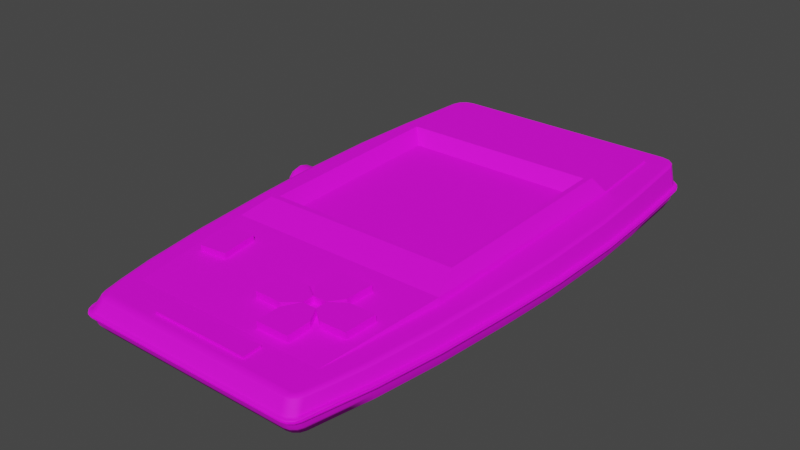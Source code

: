 # Source: armbattle.blend  (saved by Blender 2.93.20; exported with 4.5.12 LTS)
import bpy
from mathutils import Matrix  # noqa: F401  (used for matrix-valued properties, if any)

bpy.ops.wm.read_factory_settings(use_empty=True)
scene = bpy.context.scene
scene.name = 'Scene'

# ---- images (referenced by path relative to the original .blend; pixels are not part of the script)
import os
ASSET_DIR = os.environ.get("B2B_ASSET_DIR", "")  # directory of the original .blend (textures are referenced by path, not embedded)
HERE = os.path.dirname(os.path.abspath(__file__))  # packed textures are extracted next to this script under _unpacked/

def load_image(name, relpath, width, height, colorspace="sRGB"):
    """Load a texture the original file referenced (path relative to the .blend, or extracted next to this script)."""
    p = next((c for c in (os.path.join(HERE, relpath), os.path.join(ASSET_DIR, relpath)) if relpath and os.path.exists(c)), "")
    if p:
        img = bpy.data.images.load(p, check_existing=True)
        img.name = name
    else:  # same state as the original file: an image datablock whose file is absent (Cycles renders it pink)
        img = bpy.data.images.new(name, width, height)
        img.source = "FILE"
        img.filepath = "//" + (relpath or name)
    img.colorspace_settings.name = colorspace
    return img
img_s_l16000_jpg = load_image('s-l16000.jpg', 's-l16000.jpg', 1024, 1024, 'sRGB')

# ---- materials (node trees are filled in below, after node groups)
mat_armbattlemattel = bpy.data.materials.new('armbattlemattel')
mat_armbattlemattel.use_transparent_shadow = False
mat_armbattlemattel.roughness = 0.7333
mat_armbattlemattel.specular_intensity = 0.3137

# ---- node groups
ng_auto_smooth = bpy.data.node_groups.new('Auto Smooth', 'GeometryNodeTree')
_s = ng_auto_smooth.interface.new_socket(name='Geometry', in_out='OUTPUT', socket_type='NodeSocketGeometry')
_s = ng_auto_smooth.interface.new_socket(name='Geometry', in_out='INPUT', socket_type='NodeSocketGeometry')
_s = ng_auto_smooth.interface.new_socket(name='Angle', in_out='INPUT', socket_type='NodeSocketFloat')
_s.subtype = 'ANGLE'
_s.min_value = 0.0
_s.max_value = 3.142
ng_auto_smooth.is_modifier = True
_N = ng_auto_smooth.nodes; _L = ng_auto_smooth.links
n0 = _N.new('NodeGroupOutput'); n0.name = 'Group Output'; n0.location = (480, -100)
n1 = _N.new('NodeGroupInput'); n1.name = 'Group Input'; n1.location = (-420, -300)
n2 = _N.new('NodeGroupInput'); n2.name = 'Group Input.001'; n2.location = (-60, -100)
n3 = _N.new('GeometryNodeSetShadeSmooth'); n3.name = 'Set Shade Smooth'; n3.location = (120, -100)
n3.domain = 'EDGE'
n4 = _N.new('GeometryNodeSetShadeSmooth'); n4.name = 'Set Shade Smooth.001'; n4.location = (300, -100)
n5 = _N.new('GeometryNodeInputMeshEdgeAngle'); n5.name = 'Edge Angle'; n5.location = (-420, -220)
n6 = _N.new('GeometryNodeInputEdgeSmooth'); n6.name = 'Is Edge Smooth'; n6.location = (-60, -160)
n7 = _N.new('GeometryNodeInputShadeSmooth'); n7.name = 'Is Face Smooth'; n7.location = (-240, -340)
n8 = _N.new('FunctionNodeBooleanMath'); n8.name = 'Boolean Math'; n8.location = (-60, -220)
n9 = _N.new('FunctionNodeCompare'); n9.name = 'Compare'; n9.location = (-240, -180)
n9.operation = 'LESS_EQUAL'
_L.new(n5.outputs[0], n9.inputs[0])
_L.new(n4.outputs[0], n0.inputs[0])
_L.new(n1.outputs[1], n9.inputs[1])
_L.new(n9.outputs[0], n8.inputs[0])
_L.new(n7.outputs[0], n8.inputs[1])
_L.new(n2.outputs[0], n3.inputs[0])
_L.new(n6.outputs[0], n3.inputs[1])
_L.new(n3.outputs[0], n4.inputs[0])
_L.new(n8.outputs[0], n3.inputs[2])
n0.is_active_output = True

# ---- material node trees
mat_armbattlemattel.use_nodes = True; mat_armbattlemattel.node_tree.nodes.clear()
_N = mat_armbattlemattel.node_tree.nodes; _L = mat_armbattlemattel.node_tree.links
n0 = _N.new('ShaderNodeBsdfPrincipled'); n0.name = 'Principled BSDF'; n0.location = (10, 300)
n0.distribution = 'GGX'
n0.subsurface_method = 'BURLEY'
n0.inputs[2].default_value = 0.7333
n0.inputs[3].default_value = 1.45
n0.inputs[13].default_value = 0.3137
n0.inputs[27].default_value = (0.0, 0.0, 0.0, 1.0)
n0.inputs[28].default_value = 1.0
n1 = _N.new('ShaderNodeOutputMaterial'); n1.name = 'Material Output'; n1.location = (300, 300)
n2 = _N.new('ShaderNodeTexImage'); n2.name = 'Image Texture'; n2.location = (-300, 600)
n2.image = img_s_l16000_jpg
_L.new(n0.outputs[0], n1.inputs[0])
_L.new(n2.outputs[0], n0.inputs[0])
n1.is_active_output = True

# ---- world
world_world = bpy.data.worlds.new('World'); scene.world = world_world
world_world.use_nodes = True; world_world.node_tree.nodes.clear()
_N = world_world.node_tree.nodes; _L = world_world.node_tree.links
n0 = _N.new('ShaderNodeOutputWorld'); n0.name = 'World Output'; n0.location = (300, 300)
n1 = _N.new('ShaderNodeBackground'); n1.name = 'Background'; n1.location = (10, 300)
n1.inputs[0].default_value = (0.05088, 0.05088, 0.05088, 1.0)
_L.new(n1.outputs[0], n0.inputs[0])
n0.is_active_output = True
world_world.color = (0.05088, 0.05088, 0.05088)
world_world.use_sun_shadow = False
world_world.sun_shadow_jitter_overblur = 0.0

# ---- meshes
me_cube_003 = bpy.data.meshes.new('Cube.003')
me_cube_003.from_pydata([(-0.0415, 0.007321, 0.08632), (-0.03972, 0.01291, 0.08238), (-0.04583, 0.01228, -0.1029), (-0.04387, 0.01766, -0.09872), (0.0415, 0.007321, 0.08632), (0.03972, 0.01291, 0.08238), (0.04583, 0.01228, -0.1029), (0.04387, 0.01766, -0.09872), (-0.04687, 0.008688, 0.03504), (-0.04486, 0.01611, 0.03339), (0.04687, 0.008688, 0.03504), (0.04486, 0.01611, 0.03339), (-0.04582, 0.0168, -0.06586), (0.04787, 0.01139, -0.06862), (-0.04787, 0.01139, -0.06862), (0.04582, 0.0168, -0.06586), (0.0397, 0.02248, -0.05978), (0.03887, 0.0204, 0.01976), (-0.03887, 0.0204, 0.01976), (-0.0397, 0.02248, -0.05978), (0.04189, 0.02253, -0.06195), (0.04102, 0.02035, 0.02193), (-0.04102, 0.02035, 0.02193), (-0.04189, 0.02253, -0.06195), (0.0357, 0.01644, -0.05593), (0.03496, 0.01458, 0.01561), (-0.03496, 0.01458, 0.01561), (-0.0357, 0.01644, -0.05593), (-0.001618, 0.01228, -0.1029), (-0.001548, 0.01766, -0.09872), (-0.001465, 0.007321, 0.08632), (-0.001402, 0.01291, 0.08238), (-0.001583, 0.01611, 0.03339), (-0.001617, 0.0168, -0.06586), (-0.001448, 0.02035, 0.02193), (-0.001479, 0.02253, -0.06195), (-0.001372, 0.0204, 0.01976), (-0.001401, 0.02248, -0.05978), (-0.001234, 0.01458, 0.01561), (-0.00126, 0.01644, -0.05593), (0.01587, 0.01766, -0.09872), (0.01501, 0.007321, 0.08632), (0.01623, 0.01611, 0.03339), (0.01657, 0.0168, -0.06586), (0.01484, 0.02035, 0.02193), (0.01515, 0.02253, -0.06195), (0.01406, 0.0204, 0.01976), (0.01436, 0.02248, -0.05978), (0.01264, 0.01458, 0.01561), (0.01291, 0.01644, -0.05593), (0.01658, 0.01228, -0.1029), (0.01437, 0.01291, 0.08238), (0.03892, 0.01766, -0.09872), (0.03682, 0.007321, 0.08632), (0.0398, 0.01611, 0.03339), (0.04065, 0.0168, -0.06586), (0.03639, 0.02035, 0.02193), (0.03716, 0.02253, -0.06195), (0.03448, 0.0204, 0.01976), (0.03522, 0.02248, -0.05978), (0.03101, 0.01458, 0.01561), (0.03167, 0.01644, -0.05593), (0.04066, 0.01228, -0.1029), (0.03524, 0.01291, 0.08238), (0.02287, 0.01228, -0.1029), (0.01982, 0.01291, 0.08238), (0.02188, 0.01766, -0.09872), (0.0207, 0.007321, 0.08632), (0.02238, 0.01611, 0.03339), (0.02286, 0.0168, -0.06586), (0.02046, 0.02035, 0.02193), (0.0209, 0.02253, -0.06195), (0.01939, 0.0204, 0.01976), (0.0198, 0.02248, -0.05978), (0.01744, 0.01458, 0.01561), (0.01781, 0.01644, -0.05593), (-0.04579, 0.008413, 0.04533), (0.04383, 0.01547, 0.04322), (-0.04383, 0.01547, 0.04322), (0.04579, 0.008413, 0.04533), (-0.001547, 0.01547, 0.04322), (0.01173, 0.01547, 0.04322), (0.03888, 0.01547, 0.04322), (0.02609, 0.01547, 0.04322), (-0.04188, 0.007418, 0.08269), (0.04008, 0.01314, 0.07891), (-0.001415, 0.01314, 0.07891), (0.01073, 0.01314, 0.07891), (0.03556, 0.01314, 0.07891), (0.02386, 0.01314, 0.07891), (-0.04008, 0.01314, 0.07891), (0.04188, 0.007418, 0.08269), (-0.04171, 0.01415, 0.06337), (0.04358, 0.007851, 0.06642), (-0.04358, 0.007851, 0.06642), (0.04171, 0.01415, 0.06337), (-0.001457, 0.01389, 0.06744), (0.01509, 0.01415, 0.06337), (0.03663, 0.01389, 0.06744), (0.02081, 0.01415, 0.06337), (-0.04219, 0.01445, 0.05881), (0.04409, 0.007979, 0.06164), (-0.04409, 0.007979, 0.06164), (0.04219, 0.01445, 0.05881), (-0.001504, 0.01471, 0.05487), (0.01526, 0.01445, 0.05881), (0.0378, 0.01471, 0.05487), (0.02105, 0.01445, 0.05881), (0.0109, 0.01228, -0.1029), (0.009448, 0.01291, 0.08238), (0.01043, 0.01766, -0.09872), (0.009872, 0.007321, 0.08632), (0.01067, 0.01611, 0.03339), (0.0109, 0.0168, -0.06586), (0.009757, 0.02035, 0.02193), (0.009965, 0.02253, -0.06195), (0.009246, 0.0204, 0.01976), (0.009443, 0.02248, -0.05978), (0.008315, 0.01458, 0.01561), (0.008493, 0.01644, -0.05593), (0.00759, 0.01547, 0.04322), (0.006941, 0.01314, 0.07891), (0.009313, 0.01388, 0.06758), (0.009612, 0.01469, 0.05511), (0.0275, 0.01766, -0.09872), (0.02602, 0.007321, 0.08632), (0.02812, 0.01611, 0.03339), (0.02872, 0.0168, -0.06586), (0.02571, 0.02035, 0.02193), (0.02626, 0.02253, -0.06195), (0.02437, 0.0204, 0.01976), (0.02489, 0.02248, -0.05978), (0.02191, 0.01458, 0.01561), (0.02238, 0.01644, -0.05593), (0.02873, 0.01228, -0.1029), (0.0249, 0.01291, 0.08238), (0.03031, 0.01547, 0.04322), (0.02772, 0.01314, 0.07891), (0.02637, 0.01387, 0.06763), (0.02721, 0.0147, 0.05505), (-0.04267, 0.01475, 0.05431), (0.04458, 0.008104, 0.05694), (-0.04458, 0.008104, 0.05694), (0.04267, 0.01475, 0.05431), (-0.001516, 0.01493, 0.05151), (0.01167, 0.01478, 0.05386), (0.03811, 0.01493, 0.05151), (0.02493, 0.01477, 0.05388), (0.009328, 0.0148, 0.05344), (0.02765, 0.01481, 0.05339), (-0.04295, 0.00769, 0.07248), (0.04111, 0.01378, 0.06916), (-0.001441, 0.01361, 0.07171), (0.01103, 0.01375, 0.06957), (0.03623, 0.01361, 0.07171), (0.02417, 0.01375, 0.06955), (-0.04111, 0.01378, 0.06916), (0.04295, 0.00769, 0.07248), (0.008816, 0.01372, 0.06995), (0.02666, 0.01372, 0.07), (0.01173, 0.01824, 0.0434), (0.02609, 0.01824, 0.0434), (0.01103, 0.01651, 0.06975), (0.01073, 0.0159, 0.07909), (0.02417, 0.01651, 0.06973), (0.02386, 0.0159, 0.07909), (-0.001504, 0.01747, 0.05505), (-0.001457, 0.01665, 0.06762), (0.01526, 0.01722, 0.05899), (0.01509, 0.01692, 0.06355), (0.0378, 0.01747, 0.05505), (0.03663, 0.01665, 0.06762), (0.02105, 0.01722, 0.05899), (0.02081, 0.01692, 0.06355), (0.009313, 0.01664, 0.06776), (0.02637, 0.01664, 0.06782), (0.01167, 0.01754, 0.05404), (0.02493, 0.01754, 0.05406), (0.02721, 0.01746, 0.05523), (0.009612, 0.01746, 0.05529), (-0.04113, 0.01228, -0.1029), (-0.03564, 0.01291, 0.08238), (-0.03937, 0.01766, -0.09872), (-0.03724, 0.007321, 0.08632), (-0.04026, 0.01611, 0.03339), (-0.04112, 0.0168, -0.06586), (-0.03681, 0.02035, 0.02193), (-0.03759, 0.02253, -0.06195), (-0.03488, 0.0204, 0.01976), (-0.03562, 0.02248, -0.05978), (-0.03137, 0.01458, 0.01561), (-0.03204, 0.01644, -0.05593), (-0.03933, 0.01547, 0.04322), (-0.03597, 0.01314, 0.07891), (-0.03743, 0.01412, 0.06381), (-0.03786, 0.01448, 0.05839), (-0.03829, 0.01476, 0.05401), (-0.03689, 0.01376, 0.06943), (-0.02798, 0.01766, -0.09872), (-0.02647, 0.007321, 0.08632), (-0.02861, 0.01611, 0.03339), (-0.02922, 0.0168, -0.06586), (-0.02616, 0.02035, 0.02193), (-0.02672, 0.02253, -0.06195), (-0.02479, 0.0204, 0.01976), (-0.02532, 0.02248, -0.05978), (-0.0223, 0.01458, 0.01561), (-0.02277, 0.01644, -0.05593), (-0.02795, 0.01547, 0.04322), (-0.02557, 0.01314, 0.07891), (-0.0266, 0.01405, 0.0649), (-0.02692, 0.01455, 0.05733), (-0.02722, 0.01481, 0.05326), (-0.02621, 0.01371, 0.07011), (-0.02923, 0.01228, -0.1029), (-0.02533, 0.01291, 0.08238), (-0.03933, 0.01776, 0.04337), (-0.03829, 0.01705, 0.05416), (-0.03786, 0.01676, 0.05854), (-0.02795, 0.01776, 0.04337), (-0.02692, 0.01683, 0.05748), (-0.02722, 0.0171, 0.05341), (-0.05955, 0.00722, -0.04542), (-0.05935, 0.00722, -0.01298), (-0.05811, 0.00722, -0.07199), (-0.05862, 0.00722, 2.03e-05), (-0.05573, 0.01566, -0.04538), (-0.05553, 0.01495, -0.01302), (-0.05434, 0.01624, -0.07188), (-0.05491, 0.006669, 0.04548), (-0.05777, 0.006669, 0.01304), (-0.05121, 0.006669, 0.07203), (-0.05864, 0.006669, 2.03e-05), (-0.05316, 3.09e-09, 0.04406), (-0.05593, 1.6e-09, 0.01263), (-0.04958, 4.214e-09, 0.06977), (0.05955, 0.00722, -0.04542), (0.05935, 0.00722, -0.01298), (0.05811, 0.00722, -0.07199), (0.05738, 0.01508, -0.04542), (0.0572, 0.01438, -0.01298), (0.05598, 0.01567, -0.07198), (0.05491, 0.006669, 0.04548), (0.05777, 0.006669, 0.01304), (0.05121, 0.006669, 0.07203), (0.05316, 3.09e-09, 0.04406), (0.05593, 1.6e-09, 0.01263), (0.04958, 4.214e-09, 0.06977), (-0.05488, 0.00722, 0.04548), (-0.05774, 0.00722, 0.01304), (-0.05119, 0.00722, 0.07203), (-0.05124, 0.01367, 0.04532), (-0.05399, 0.01438, 0.01293), (-0.04771, 0.0131, 0.07178), (-0.05483, 0.01467, -6.171e-05), (-0.05958, 0.006669, -0.04542), (-0.05938, 0.006669, -0.01298), (-0.05814, 0.006669, -0.07199), (-0.05768, -5.261e-10, -0.044), (-0.05749, -8.383e-11, -0.01257), (-0.05629, -1.069e-09, -0.06973), (-0.05677, 2.096e-09, 2.216e-05), (0.05488, 0.00722, 0.04548), (0.05774, 0.00722, 0.01304), (0.05119, 0.00722, 0.07203), (0.05862, 0.00722, 2.03e-05), (0.05292, 0.0131, 0.04547), (0.05566, 0.01381, 0.01303), (0.04938, 0.01252, 0.07202), (0.0565, 0.01409, 1.899e-05), (0.05958, 0.006669, -0.04542), (0.05938, 0.006669, -0.01298), (0.05814, 0.006669, -0.07199), (0.05864, 0.006669, 2.03e-05), (0.05768, -5.261e-10, -0.044), (0.05749, -8.383e-11, -0.01257), (0.05629, -1.069e-09, -0.06973), (0.05677, 2.096e-09, 2.216e-05), (-0.05931, 0.00771, -0.04542), (-0.05911, 0.00771, -0.01298), (-0.05788, 0.00771, -0.07199), (-0.05838, 0.00771, 2.03e-05), (0.05931, 0.00771, -0.04542), (0.05911, 0.00771, -0.01298), (0.05788, 0.00771, -0.07199), (-0.05466, 0.00771, 0.04548), (-0.05751, 0.00771, 0.01304), (-0.05098, 0.00771, 0.07203), (0.05838, 0.00771, 2.03e-05), (0.05466, 0.00771, 0.04548), (0.05751, 0.00771, 0.01304), (0.05098, 0.00771, 0.07203), (-0.06095, 0.007221, -0.04542), (-0.06074, 0.007221, -0.01298), (-0.05951, 0.007221, -0.07199), (-0.05999, 0.007221, 2.03e-05), (-0.06071, 0.007711, -0.04542), (-0.0605, 0.007711, -0.01298), (-0.05928, 0.007711, -0.07199), (-0.05975, 0.007711, 2.03e-05), (0.06095, 0.007221, -0.04542), (0.06074, 0.007221, -0.01298), (0.05951, 0.007221, -0.07199), (0.06071, 0.007711, -0.04542), (0.0605, 0.007711, -0.01298), (0.05928, 0.007711, -0.07199), (-0.05624, 0.007221, 0.04548), (-0.05911, 0.007221, 0.01304), (-0.05254, 0.007221, 0.07203), (-0.05602, 0.007711, 0.04548), (-0.05887, 0.007711, 0.01304), (-0.05233, 0.007711, 0.07203), (0.05624, 0.007221, 0.04548), (0.05911, 0.007221, 0.01304), (0.05254, 0.007221, 0.07203), (0.05999, 0.007221, 2.03e-05), (0.05975, 0.007711, 2.03e-05), (0.05602, 0.007711, 0.04548), (0.05887, 0.007711, 0.01304), (0.05233, 0.007711, 0.07203), (-0.05488, 0.006171, 0.04548), (-0.05774, 0.006171, 0.01304), (-0.05119, 0.006171, 0.07203), (-0.05862, 0.006171, 2.03e-05), (0.05488, 0.006171, 0.04548), (0.05774, 0.006171, 0.01304), (0.05119, 0.006171, 0.07203), (-0.05955, 0.006171, -0.04542), (-0.05811, 0.006171, -0.07199), (0.05862, 0.006171, 2.03e-05), (0.05955, 0.006171, -0.04542), (0.05935, 0.006171, -0.01298), (0.05811, 0.006171, -0.07199), (-0.05935, 0.006171, -0.01298), (-0.05623, 0.006669, 0.04548), (-0.0591, 0.006669, 0.01304), (-0.05253, 0.006669, 0.07203), (-0.05998, 0.006669, 2.03e-05), (-0.05612, 0.006171, 0.04548), (-0.05898, 0.006171, 0.01304), (-0.05243, 0.006171, 0.07203), (-0.05986, 0.006171, 2.03e-05), (0.05623, 0.006669, 0.04548), (0.0591, 0.006669, 0.01304), (0.05253, 0.006669, 0.07203), (0.05612, 0.006171, 0.04548), (0.05898, 0.006171, 0.01304), (0.05243, 0.006171, 0.07203), (-0.06094, 0.006669, -0.04542), (-0.06073, 0.006669, -0.01298), (-0.0595, 0.006669, -0.07199), (-0.06082, 0.006171, -0.04542), (-0.05939, 0.006171, -0.07199), (0.06094, 0.006669, -0.04542), (0.06073, 0.006669, -0.01298), (0.0595, 0.006669, -0.07199), (0.05998, 0.006669, 2.03e-05), (0.05986, 0.006171, 2.03e-05), (0.06082, 0.006171, -0.04542), (0.06061, 0.006171, -0.01298), (0.05939, 0.006171, -0.07199), (-0.06061, 0.006171, -0.01298), (-0.05442, 0.003086, 0.04511), (-0.05726, 0.003086, 0.01293), (-0.05076, 0.003086, 0.07144), (-0.05813, 0.003086, 2.079e-05), (0.05442, 0.003086, 0.04511), (0.05726, 0.003086, 0.01293), (0.05076, 0.003086, 0.07144), (-0.05906, 0.003086, -0.04505), (-0.05763, 0.003086, -0.07139), (0.05813, 0.003086, 2.079e-05), (0.05906, 0.003086, -0.04505), (0.05886, 0.003086, -0.01287), (0.05763, 0.003086, -0.07139), (-0.05886, 0.003086, -0.01287), (-0.04635, 0.006669, 0.09624), (-0.04182, 0.006669, 0.1002), (-0.0455, 0.006669, 0.09822), (-0.04384, 0.006669, 0.09967), (-0.04046, 5.29e-09, 0.09705), (-0.04486, 4.892e-09, 0.09326), (-0.04242, 5.268e-09, 0.09655), (-0.04404, 5.906e-09, 0.09516), (0.04182, 0.006669, 0.1002), (0.04635, 0.006669, 0.09624), (0.04384, 0.006669, 0.09967), (0.0455, 0.006669, 0.09822), (0.04486, 4.892e-09, 0.09326), (0.04046, 5.29e-09, 0.09705), (0.04404, 5.906e-09, 0.09516), (0.04242, 5.268e-09, 0.09655), (-0.04166, 0.00722, 0.1002), (-0.04633, 0.00722, 0.09625), (-0.04375, 0.00722, 0.09967), (-0.04545, 0.00722, 0.09822), (-0.04314, 0.01264, 0.09251), (-0.03974, 0.01258, 0.09534), (-0.04246, 0.01261, 0.09399), (-0.04128, 0.01259, 0.09496), (0.04633, 0.00722, 0.09625), (0.04166, 0.00722, 0.1002), (0.04545, 0.00722, 0.09822), (0.04375, 0.00722, 0.09967), (0.03974, 0.01258, 0.09534), (0.04314, 0.01264, 0.09251), (0.04128, 0.01259, 0.09496), (0.04246, 0.01261, 0.09399), (-0.04612, 0.00771, 0.09634), (-0.04151, 0.00771, 0.1002), (-0.04527, 0.00771, 0.09827), (-0.04358, 0.00771, 0.09968), (0.04612, 0.00771, 0.09634), (0.04151, 0.00771, 0.1002), (0.04527, 0.00771, 0.09827), (0.04358, 0.00771, 0.09968), (-0.04237, 0.007712, 0.101), (-0.04704, 0.007712, 0.09717), (-0.04445, 0.007712, 0.1005), (-0.04616, 0.007712, 0.09909), (-0.04254, 0.007222, 0.1014), (-0.04721, 0.007222, 0.09752), (-0.04462, 0.007222, 0.1009), (-0.04633, 0.007222, 0.09945), (0.04254, 0.007222, 0.1014), (0.04721, 0.007222, 0.09752), (0.04462, 0.007222, 0.1009), (0.04633, 0.007222, 0.09945), (0.04237, 0.007712, 0.101), (0.04704, 0.007712, 0.09717), (0.04445, 0.007712, 0.1005), (0.04616, 0.007712, 0.09909), (0.04631, 0.006171, 0.09636), (0.04186, 0.006171, 0.1002), (0.04547, 0.006171, 0.09828), (0.04384, 0.006171, 0.09968), (-0.04631, 0.006171, 0.09636), (-0.04186, 0.006171, 0.1002), (-0.04547, 0.006171, 0.09828), (-0.04384, 0.006171, 0.09968), (-0.04268, 0.006669, 0.1014), (-0.04722, 0.006669, 0.09753), (-0.04469, 0.006669, 0.1009), (-0.04635, 0.006669, 0.09947), (0.0426, 0.006171, 0.1012), (0.04712, 0.006171, 0.09735), (0.04461, 0.006171, 0.1007), (0.04626, 0.006171, 0.09928), (0.04722, 0.006669, 0.09753), (0.04268, 0.006669, 0.1014), (0.04635, 0.006669, 0.09947), (0.04469, 0.006669, 0.1009), (-0.0426, 0.006171, 0.1012), (-0.04712, 0.006171, 0.09735), (-0.04461, 0.006171, 0.1007), (-0.04626, 0.006171, 0.09928), (-0.0415, 0.003086, 0.09937), (-0.04592, 0.003086, 0.09556), (-0.04348, 0.003086, 0.09886), (-0.04509, 0.003086, 0.09746), (0.0415, 0.003086, 0.09937), (0.04592, 0.003086, 0.09556), (0.04348, 0.003086, 0.09886), (0.04509, 0.003086, 0.09746), (-0.0465, 0.01701, -0.1073), (-0.05186, 0.0169, -0.1024), (-0.04907, 0.017, -0.1066), (-0.05096, 0.01696, -0.1049), (-0.05552, 0.00722, -0.1025), (-0.04869, 0.00722, -0.1088), (-0.05441, 0.00722, -0.1056), (-0.05192, 0.00722, -0.1079), (0.04869, 0.00722, -0.1088), (0.05552, 0.00722, -0.1025), (0.05192, 0.00722, -0.1079), (0.05441, 0.00722, -0.1056), (0.05186, 0.0169, -0.1024), (0.0465, 0.01701, -0.1073), (0.05096, 0.01696, -0.1049), (0.04907, 0.017, -0.1066), (-0.04885, 0.006669, -0.1088), (-0.05554, 0.006669, -0.1026), (-0.052, 0.006669, -0.1079), (-0.05445, 0.006669, -0.1057), (-0.05376, -2.38e-09, -0.09973), (-0.04733, -2.637e-09, -0.1056), (-0.05272, -2.742e-09, -0.1027), (-0.05037, -2.603e-09, -0.1048), (0.05554, 0.006669, -0.1026), (0.04885, 0.006669, -0.1088), (0.05445, 0.006669, -0.1057), (0.052, 0.006669, -0.1079), (0.04733, -2.637e-09, -0.1056), (0.05376, -2.38e-09, -0.09973), (0.05037, -2.603e-09, -0.1048), (0.05272, -2.742e-09, -0.1027), (-0.0486, 0.00771, -0.1088), (-0.05529, 0.00771, -0.1026), (-0.05176, 0.00771, -0.1079), (-0.0542, 0.00771, -0.1057), (0.05529, 0.00771, -0.1026), (0.0486, 0.00771, -0.1088), (0.0542, 0.00771, -0.1057), (0.05176, 0.00771, -0.1079), (-0.05628, 0.007711, -0.1036), (-0.04949, 0.007711, -0.1097), (-0.05516, 0.007711, -0.1067), (-0.05267, 0.007711, -0.1089), (-0.04969, 0.007221, -0.1097), (-0.05652, 0.007221, -0.1036), (-0.0529, 0.007221, -0.1089), (-0.05539, 0.007221, -0.1067), (0.05652, 0.007221, -0.1036), (0.04969, 0.007221, -0.1097), (0.05539, 0.007221, -0.1067), (0.0529, 0.007221, -0.1089), (0.04949, 0.007711, -0.1097), (0.05628, 0.007711, -0.1036), (0.05267, 0.007711, -0.1089), (0.05516, 0.007711, -0.1067), (-0.04898, 0.006171, -0.1088), (-0.0555, 0.006171, -0.1028), (-0.05206, 0.006171, -0.108), (-0.05444, 0.006171, -0.1058), (0.0555, 0.006171, -0.1028), (0.04898, 0.006171, -0.1088), (0.05444, 0.006171, -0.1058), (0.05206, 0.006171, -0.108), (-0.05639, 0.006171, -0.1036), (-0.04973, 0.006171, -0.1096), (-0.05529, 0.006171, -0.1066), (-0.05286, 0.006171, -0.1088), (-0.04981, 0.006669, -0.1098), (-0.0565, 0.006669, -0.1038), (-0.05295, 0.006669, -0.1089), (-0.0554, 0.006669, -0.1068), (0.04981, 0.006669, -0.1098), (0.0565, 0.006669, -0.1038), (0.05295, 0.006669, -0.1089), (0.0554, 0.006669, -0.1068), (0.04973, 0.006171, -0.1096), (0.05639, 0.006171, -0.1036), (0.05286, 0.006171, -0.1088), (0.05529, 0.006171, -0.1066), (-0.04858, 0.003086, -0.1079), (-0.05504, 0.003086, -0.102), (-0.05163, 0.003086, -0.1071), (-0.05399, 0.003086, -0.105), (0.05504, 0.003086, -0.102), (0.04858, 0.003086, -0.1079), (0.05399, 0.003086, -0.105), (0.05163, 0.003086, -0.1071), (-0.05753, 0.01451, -0.04542), (-0.05737, 0.0138, -0.01298), (-0.05612, 0.01509, -0.07198), (-0.05667, 0.01352, 1.911e-05), (0.05753, 0.01451, -0.04542), (0.05737, 0.0138, -0.01298), (0.05612, 0.01509, -0.07198), (-0.05311, 0.01252, 0.04547), (-0.05584, 0.01323, 0.01303), (-0.04957, 0.01194, 0.07202), (0.05667, 0.01352, 1.911e-05), (0.05311, 0.01252, 0.04547), (0.05584, 0.01323, 0.01303), (0.04957, 0.01194, 0.07202), (0.04494, 0.01149, 0.09374), (0.04407, 0.01144, 0.09566), (0.04237, 0.01141, 0.09707), (0.04031, 0.0114, 0.09758), (-0.04494, 0.01149, 0.09374), (-0.04407, 0.01144, 0.09566), (-0.04237, 0.01141, 0.09707), (-0.04031, 0.0114, 0.09758), (-0.04694, 0.01589, -0.1087), (-0.05008, 0.01588, -0.1079), (-0.05251, 0.01583, -0.1057), (-0.05359, 0.01576, -0.1026), (0.05359, 0.01576, -0.1026), (0.05251, 0.01583, -0.1057), (0.05008, 0.01588, -0.1079), (0.04694, 0.01589, -0.1087), (-0.05738, 0.01508, -0.04542), (-0.05598, 0.01567, -0.07198), (-0.0565, 0.01409, 1.899e-05), (-0.0572, 0.01438, -0.01298), (0.05573, 0.01566, -0.04538), (0.05434, 0.01624, -0.07188), (0.05483, 0.01467, -6.171e-05), (0.05553, 0.01495, -0.01302), (-0.05292, 0.0131, 0.04547), (-0.04938, 0.01252, 0.07202), (-0.05566, 0.01381, 0.01303), (0.05124, 0.01367, 0.04532), (0.04771, 0.0131, 0.07178), (0.05399, 0.01438, 0.01293), (0.04476, 0.01206, 0.09334), (0.04388, 0.01202, 0.09526), (0.04218, 0.01199, 0.09666), (0.04012, 0.01198, 0.09718), (-0.04388, 0.01202, 0.09526), (-0.04476, 0.01206, 0.09334), (-0.04218, 0.01199, 0.09666), (-0.04012, 0.01198, 0.09718), (-0.04996, 0.01645, -0.1079), (-0.04682, 0.01647, -0.1087), (-0.05239, 0.0164, -0.1057), (-0.05347, 0.01634, -0.1026), (0.05239, 0.0164, -0.1057), (0.05347, 0.01634, -0.1026), (0.04996, 0.01645, -0.1079), (0.04682, 0.01647, -0.1087), (-0.05652, 0.01377, -0.01537), (-0.05652, 0.01286, -0.01201), (-0.05652, 0.0104, -0.009542), (-0.05652, 0.007034, -0.00864), (-0.05652, 0.003668, -0.009542), (-0.05652, 0.001204, -0.01201), (-0.05652, 0.0003022, -0.01537), (-0.05652, 0.001204, -0.01874), (-0.05652, 0.003668, -0.0212), (-0.05652, 0.007034, -0.0221), (-0.05652, 0.0104, -0.0212), (-0.05652, 0.01286, -0.01874), (-0.06283, 0.01211, -0.01537), (-0.06279, 0.01374, -0.01537), (-0.06341, 0.01347, -0.01537), (-0.06283, 0.01143, -0.01284), (-0.06279, 0.01284, -0.01202), (-0.06341, 0.01261, -0.01215), (-0.06283, 0.009571, -0.01098), (-0.06279, 0.01039, -0.009565), (-0.06341, 0.01025, -0.009798), (-0.06283, 0.007034, -0.0103), (-0.06279, 0.007034, -0.008666), (-0.06341, 0.007034, -0.008935), (-0.06283, 0.004498, -0.01098), (-0.06279, 0.003682, -0.009565), (-0.06341, 0.003816, -0.009798), (-0.06283, 0.002641, -0.01284), (-0.06279, 0.001227, -0.01202), (-0.06341, 0.00146, -0.01215), (-0.06283, 0.001961, -0.01537), (-0.06279, 0.0003287, -0.01537), (-0.06341, 0.000598, -0.01537), (-0.06283, 0.002641, -0.01791), (-0.06279, 0.001227, -0.01872), (-0.06341, 0.00146, -0.01859), (-0.06283, 0.004498, -0.01977), (-0.06279, 0.003682, -0.02118), (-0.06341, 0.003816, -0.02095), (-0.06283, 0.007034, -0.02045), (-0.06279, 0.007034, -0.02208), (-0.06341, 0.007034, -0.02181), (-0.06283, 0.009571, -0.01977), (-0.06279, 0.01039, -0.02118), (-0.06341, 0.01025, -0.02095), (-0.06283, 0.01143, -0.01791), (-0.06279, 0.01284, -0.01872), (-0.06341, 0.01261, -0.01859), (-0.06367, 0.01282, -0.01537), (-0.06367, 0.01205, -0.01248), (-0.06367, 0.009927, -0.01036), (-0.06367, 0.007034, -0.009586), (-0.06367, 0.004141, -0.01036), (-0.06367, 0.002023, -0.01248), (-0.06367, 0.001248, -0.01537), (-0.06367, 0.002023, -0.01826), (-0.06367, 0.004141, -0.02038), (-0.06367, 0.007034, -0.02116), (-0.06367, 0.009927, -0.02038), (-0.06367, 0.01205, -0.01826), (-0.06283, 0.01241, -0.01537), (-0.06283, 0.01169, -0.01268), (-0.06283, 0.009724, -0.01071), (-0.06283, 0.007034, -0.009992), (-0.06283, 0.004345, -0.01071), (-0.06283, 0.002375, -0.01268), (-0.06283, 0.001655, -0.01537), (-0.06283, 0.002375, -0.01806), (-0.06283, 0.004345, -0.02003), (-0.06283, 0.007034, -0.02075), (-0.06283, 0.009724, -0.02003), (-0.06283, 0.01169, -0.01806), (-0.06468, 0.01211, -0.01537), (-0.06545, 0.01131, -0.01537), (-0.06523, 0.01187, -0.01537), (-0.06545, 0.01074, -0.01324), (-0.06468, 0.01143, -0.01284), (-0.06523, 0.01122, -0.01295), (-0.06545, 0.009171, -0.01167), (-0.06468, 0.009571, -0.01098), (-0.06523, 0.009454, -0.01118), (-0.06545, 0.007034, -0.0111), (-0.06468, 0.007034, -0.0103), (-0.06523, 0.007034, -0.01053), (-0.06545, 0.004898, -0.01167), (-0.06468, 0.004498, -0.01098), (-0.06523, 0.004615, -0.01118), (-0.06545, 0.003334, -0.01324), (-0.06468, 0.002641, -0.01284), (-0.06523, 0.002844, -0.01295), (-0.06545, 0.002761, -0.01537), (-0.06468, 0.001961, -0.01537), (-0.06523, 0.002195, -0.01537), (-0.06545, 0.003334, -0.01751), (-0.06468, 0.002641, -0.01791), (-0.06523, 0.002844, -0.01779), (-0.06545, 0.004898, -0.01907), (-0.06468, 0.004498, -0.01977), (-0.06523, 0.004615, -0.01956), (-0.06545, 0.007034, -0.01964), (-0.06468, 0.007034, -0.02045), (-0.06523, 0.007034, -0.02021), (-0.06545, 0.009171, -0.01907), (-0.06468, 0.009571, -0.01977), (-0.06523, 0.009454, -0.01956), (-0.06545, 0.01074, -0.01751), (-0.06468, 0.01143, -0.01791), (-0.06523, 0.01122, -0.01779), (0.04839, 0.00722, 0.0852), (0.04673, 0.01225, 0.0852), (0.04947, 0.007222, 0.0852), (0.04819, 0.00771, 0.0852), (0.04929, 0.007711, 0.0852), (0.04691, 0.01168, 0.0852), (0.04508, 0.01284, 0.0852), (-0.04839, 0.00722, 0.0852), (-0.04947, 0.007222, 0.0852), (-0.04673, 0.01225, 0.0852), (-0.04819, 0.00771, 0.0852), (-0.04929, 0.007711, 0.0852), (-0.04691, 0.01168, 0.0852), (-0.04508, 0.01284, 0.0852), (0.02162, 0.01367, 0.04532), (0.02313, 0.01467, -6.171e-05), (0.02293, 0.01624, -0.07188), (0.02343, 0.01495, -0.01302), (0.02351, 0.01566, -0.04538), (-0.0202, 0.01264, 0.09251), (-0.02007, 0.01284, 0.0852), (-0.02123, 0.0131, 0.07178), (-0.02403, 0.01438, 0.01293), (-0.02281, 0.01367, 0.04532), (-0.0244, 0.01467, -6.171e-05), (-0.02419, 0.01624, -0.07188), (-0.02472, 0.01495, -0.01302), (-0.0248, 0.01566, -0.04538), (0.02278, 0.01438, 0.01293), (0.02013, 0.0131, 0.07178), (0.0192, 0.01264, 0.09251), (0.01902, 0.01284, 0.0852), (0.0192, 0.01351, 0.09253), (0.01902, 0.0137, 0.08522), (-0.0202, 0.01351, 0.09253), (-0.02007, 0.0137, 0.08522), (-0.05491, 0.007351, 0.04548), (-0.05777, 0.007351, 0.01304), (-0.05121, 0.007351, 0.07203), (-0.05864, 0.007351, 2.03e-05), (0.05491, 0.007351, 0.04548), (0.05777, 0.007351, 0.01304), (0.05121, 0.007351, 0.07203), (-0.05958, 0.007351, -0.04542), (-0.05938, 0.007351, -0.01298), (-0.05814, 0.007351, -0.07199), (0.05958, 0.007351, -0.04542), (0.05938, 0.007351, -0.01298), (0.05814, 0.007351, -0.07199), (0.05864, 0.007351, 2.03e-05), (-0.0455, 0.007351, 0.09822), (-0.04635, 0.007351, 0.09624), (-0.04384, 0.007351, 0.09967), (-0.04182, 0.007351, 0.1002), (0.04635, 0.007351, 0.09624), (0.0455, 0.007351, 0.09822), (0.04384, 0.007351, 0.09967), (0.04182, 0.007351, 0.1002), (-0.052, 0.007351, -0.1079), (-0.04885, 0.007351, -0.1088), (-0.05445, 0.007351, -0.1057), (-0.05554, 0.007351, -0.1026), (0.05445, 0.007351, -0.1057), (0.05554, 0.007351, -0.1026), (0.052, 0.007351, -0.1079), (0.04885, 0.007351, -0.1088)], [], [(14, 12, 3, 2), (62, 52, 7, 6), (91, 85, 5, 4), (183, 181, 1, 0), (193, 90, 1, 181), (11, 15, 20, 21), (13, 15, 11, 10), (76, 78, 9, 8), (6, 7, 15, 13), (182, 3, 12, 185), (8, 9, 12, 14), (17, 16, 24, 25), (185, 12, 23, 187), (12, 9, 22, 23), (54, 11, 21, 56), (16, 17, 21, 20), (188, 18, 22, 186), (18, 19, 23, 22), (59, 16, 20, 57), (191, 27, 26, 190), (189, 19, 27, 191), (58, 17, 25, 60), (19, 18, 26, 27), (204, 36, 38, 206), (117, 37, 39, 119), (119, 39, 38, 118), (205, 37, 35, 203), (116, 36, 34, 114), (200, 32, 34, 202), (113, 33, 35, 115), (110, 29, 33, 113), (121, 86, 31, 109), (111, 109, 31, 30), (214, 198, 29, 28), (67, 65, 51, 41), (89, 87, 51, 65), (66, 40, 43, 69), (69, 43, 45, 71), (72, 46, 44, 70), (75, 49, 48, 74), (73, 47, 49, 75), (116, 46, 48, 118), (117, 47, 45, 115), (112, 42, 44, 114), (108, 110, 40, 50), (16, 59, 61, 24), (24, 61, 60, 25), (17, 58, 56, 21), (15, 55, 57, 20), (7, 52, 55, 15), (85, 88, 63, 5), (4, 5, 63, 53), (130, 58, 60, 132), (131, 59, 57, 129), (126, 54, 56, 128), (134, 124, 52, 62), (50, 40, 66, 64), (42, 68, 70, 44), (47, 73, 71, 45), (46, 72, 74, 48), (131, 73, 75, 133), (133, 75, 74, 132), (130, 72, 70, 128), (127, 69, 71, 129), (124, 66, 69, 127), (137, 89, 65, 135), (125, 135, 65, 67), (126, 68, 83, 136), (11, 54, 82, 77), (68, 42, 81, 83), (112, 32, 80, 120), (142, 140, 78, 76), (184, 9, 78, 192), (10, 11, 77, 79), (0, 1, 90, 84), (159, 155, 89, 137), (151, 154, 88, 85), (99, 97, 169, 173), (158, 152, 86, 121), (197, 156, 90, 193), (157, 151, 85, 91), (101, 103, 95, 93), (195, 100, 92, 194), (87, 89, 165, 163), (107, 105, 97, 99), (103, 106, 98, 95), (97, 153, 162, 169), (150, 156, 92, 94), (149, 147, 107, 139), (143, 146, 106, 103), (153, 87, 163, 162), (148, 144, 104, 123), (196, 140, 100, 195), (141, 143, 103, 101), (94, 92, 100, 102), (145, 148, 123, 105), (105, 107, 172, 168), (153, 158, 121, 87), (42, 112, 120, 81), (28, 29, 110, 108), (32, 112, 114, 34), (37, 117, 115, 35), (36, 116, 118, 38), (41, 51, 109, 111), (87, 121, 109, 51), (40, 110, 113, 43), (43, 113, 115, 45), (46, 116, 114, 44), (49, 119, 118, 48), (47, 117, 119, 49), (146, 149, 139, 106), (147, 83, 161, 177), (154, 159, 137, 88), (54, 126, 136, 82), (53, 63, 135, 125), (88, 137, 135, 63), (52, 124, 127, 55), (55, 127, 129, 57), (58, 130, 128, 56), (61, 133, 132, 60), (59, 131, 133, 61), (64, 66, 124, 134), (68, 126, 128, 70), (73, 131, 129, 71), (72, 130, 132, 74), (82, 136, 149, 146), (81, 120, 148, 145), (79, 77, 143, 141), (192, 78, 140, 196), (120, 80, 144, 148), (122, 97, 169, 174), (77, 82, 146, 143), (136, 83, 147, 149), (102, 100, 140, 142), (98, 138, 159, 154), (97, 122, 158, 153), (84, 90, 156, 150), (93, 95, 151, 157), (194, 92, 156, 197), (122, 96, 152, 158), (83, 81, 160, 161), (95, 98, 154, 151), (138, 99, 155, 159), (164, 162, 163, 165), (179, 166, 167, 174), (178, 172, 173, 175), (177, 176, 168, 172), (168, 179, 174, 169), (170, 178, 175, 171), (161, 160, 176, 177), (173, 169, 162, 164), (105, 123, 179, 168), (104, 96, 167, 166), (89, 155, 164, 165), (155, 99, 173, 164), (97, 105, 168, 169), (145, 105, 168, 176), (138, 98, 171, 175), (98, 106, 170, 171), (96, 122, 174, 167), (107, 99, 173, 172), (107, 147, 177, 172), (123, 104, 166, 179), (81, 145, 176, 160), (106, 139, 178, 170), (99, 138, 175, 173), (139, 107, 172, 178), (210, 194, 197, 213), (196, 195, 218, 217), (212, 208, 219, 221), (211, 195, 194, 210), (213, 197, 193, 209), (200, 184, 192, 208), (2, 3, 182, 180), (9, 184, 186, 22), (19, 189, 187, 23), (18, 188, 190, 26), (205, 189, 191, 207), (207, 191, 190, 206), (204, 188, 186, 202), (201, 185, 187, 203), (198, 182, 185, 201), (209, 193, 181, 215), (199, 215, 181, 183), (30, 31, 215, 199), (86, 209, 215, 31), (29, 198, 201, 33), (33, 201, 203, 35), (36, 204, 202, 34), (39, 207, 206, 38), (37, 205, 207, 39), (32, 200, 208, 80), (152, 213, 209, 86), (104, 211, 210, 96), (144, 212, 211, 104), (80, 208, 212, 144), (96, 210, 213, 152), (180, 182, 198, 214), (184, 200, 202, 186), (189, 205, 203, 187), (188, 204, 206, 190), (219, 216, 217, 221), (221, 217, 218, 220), (208, 192, 216, 219), (211, 212, 221, 220), (192, 196, 217, 216), (195, 211, 220, 218), (263, 249, 225, 265), (236, 237, 223, 222), (737, 589, 586, 738), (552, 582, 583, 554), (243, 273, 769, 761), (555, 584, 585, 553), (553, 585, 582, 552), (384, 386, 776, 777), (365, 261, 234, 363), (362, 233, 235, 364), (384, 377, 440, 449), (270, 272, 768, 766), (257, 255, 763, 765), (234, 246, 245, 233), (363, 234, 233, 362), (381, 457, 364, 235), (735, 588, 589, 737), (736, 738, 586, 587), (581, 574, 605, 611), (557, 240, 269, 562), (558, 241, 239, 556), (556, 239, 240, 557), (237, 265, 225, 223), (261, 277, 246, 234), (235, 233, 245, 247), (367, 246, 277, 371), (368, 247, 245, 366), (332, 524, 541, 360), (366, 245, 246, 367), (370, 260, 258, 369), (262, 248, 249, 263), (560, 592, 584, 555), (720, 264, 314, 722), (561, 591, 590, 559), (248, 262, 264, 250), (732, 561, 287, 730), (236, 238, 302, 300), (559, 590, 592, 560), (483, 481, 781, 780), (255, 256, 764, 763), (258, 274, 275, 259), (386, 387, 775, 776), (375, 259, 261, 365), (734, 593, 595, 748), (372, 274, 276, 374), (748, 595, 588, 735), (734, 749, 594, 593), (287, 285, 309, 311), (563, 266, 268, 565), (224, 222, 292, 294), (569, 599, 603, 573), (564, 267, 266, 563), (259, 275, 277, 261), (258, 260, 276, 274), (488, 272, 355, 537), (243, 242, 342, 343), (224, 238, 236, 222), (373, 275, 274, 372), (496, 501, 516, 505), (472, 469, 508, 513), (230, 232, 337, 335), (554, 583, 607, 577), (413, 409, 416, 428), (370, 545, 484, 260), (380, 389, 460, 456), (492, 485, 544, 549), (369, 258, 259, 375), (468, 224, 294, 509), (257, 481, 533, 350), (222, 223, 293, 292), (250, 264, 720, 400, 402, 403, 401, 392, 394, 395, 393, 727), (730, 287, 311, 731), (285, 286, 310, 309), (562, 564, 290, 288), (288, 290, 318, 316), (751, 726, 594, 749), (237, 236, 300, 301), (289, 291, 319, 317), (392, 401, 424, 420), (278, 280, 298, 296), (263, 265, 315, 313), (424, 428, 416, 420), (281, 279, 297, 299), (264, 262, 312, 314), (290, 289, 317, 318), (279, 278, 296, 297), (724, 722, 314, 319), (316, 318, 313, 315), (456, 460, 433, 437), (525, 520, 529, 540), (305, 302, 512, 517), (313, 318, 317, 312), (312, 317, 319, 314), (306, 309, 310, 307), (308, 311, 309, 306), (731, 311, 308, 728), (307, 310, 299, 295), (300, 303, 304, 301), (302, 305, 303, 300), (301, 304, 316, 315), (513, 508, 505, 516), (293, 297, 296, 292), (295, 299, 297, 293), (292, 296, 298, 294), (249, 248, 306, 307), (223, 225, 295, 293), (742, 748, 735, 744), (248, 250, 308, 306), (265, 237, 301, 315), (286, 281, 299, 310), (282, 283, 304, 303), (725, 723, 291, 565), (238, 473, 512, 302), (225, 249, 307, 295), (262, 263, 313, 312), (284, 282, 303, 305), (283, 288, 316, 304), (558, 284, 500, 578), (294, 298, 504, 509), (500, 284, 305, 517), (280, 497, 504, 298), (238, 224, 468, 470, 471, 469, 472, 474, 475, 473), (272, 488, 783, 768), (521, 328, 352, 528), (329, 331, 359, 357), (231, 229, 334, 336), (371, 373, 331, 329), (323, 321, 339, 341), (255, 257, 350, 348), (331, 330, 358, 359), (229, 230, 335, 334), (320, 322, 340, 338), (432, 326, 347, 445), (256, 255, 348, 349), (480, 489, 536, 532), (437, 433, 444, 452), (332, 374, 548, 524), (453, 441, 336, 340), (457, 436, 322, 364), (328, 521, 545, 370), (452, 444, 449, 440), (445, 347, 344, 448), (357, 359, 354, 356), (355, 360, 541, 537), (348, 351, 361, 349), (354, 359, 358, 353), (540, 529, 532, 536), (353, 358, 360, 355), (349, 361, 341, 337), (350, 352, 351, 348), (342, 345, 346, 343), (344, 347, 345, 342), (343, 346, 357, 356), (335, 339, 338, 334), (334, 338, 340, 336), (337, 341, 339, 335), (330, 332, 360, 358), (388, 247, 368, 461), (272, 270, 353, 355), (333, 323, 341, 361), (271, 273, 356, 354), (328, 327, 351, 352), (374, 276, 493, 548), (242, 244, 344, 342), (324, 325, 346, 345), (273, 243, 343, 356), (322, 436, 453, 340), (326, 324, 345, 347), (232, 256, 349, 337), (325, 329, 357, 346), (461, 368, 326, 432), (327, 333, 361, 351), (270, 271, 354, 353), (321, 320, 338, 339), (388, 390, 391, 389, 380, 382, 383, 381, 235, 247), (244, 385, 448, 344), (743, 741, 749, 734), (277, 275, 373, 371), (260, 484, 486, 487, 485, 492, 494, 495, 493, 276), (327, 369, 375, 333), (350, 533, 528, 352), (331, 373, 372, 330), (549, 544, 520, 525), (330, 372, 374, 332), (333, 375, 365, 323), (328, 370, 369, 327), (324, 366, 367, 325), (326, 368, 366, 324), (325, 367, 371, 329), (321, 363, 362, 320), (320, 362, 364, 322), (323, 365, 363, 321), (392, 420, 422, 394), (394, 422, 423, 395), (395, 423, 421, 393), (413, 428, 430, 415), (415, 430, 431, 414), (414, 431, 429, 412), (566, 596, 597, 567), (567, 597, 598, 568), (568, 598, 599, 569), (457, 381, 383, 459), (459, 383, 382, 458), (458, 382, 380, 456), (437, 452, 454, 439), (439, 454, 455, 438), (438, 455, 453, 436), (570, 408, 410, 571), (571, 410, 411, 572), (572, 411, 409, 573), (417, 421, 423, 419), (419, 423, 422, 418), (418, 422, 420, 416), (425, 429, 431, 427), (427, 431, 430, 426), (426, 430, 428, 424), (400, 425, 427, 402), (402, 427, 426, 403), (403, 426, 424, 401), (416, 409, 411, 418), (418, 411, 410, 419), (419, 410, 408, 417), (461, 432, 434, 463), (463, 434, 435, 462), (462, 435, 433, 460), (445, 448, 450, 447), (447, 450, 451, 446), (446, 451, 449, 444), (441, 453, 455, 443), (443, 455, 454, 442), (442, 454, 452, 440), (376, 441, 443, 378), (378, 443, 442, 379), (379, 442, 440, 377), (448, 385, 387, 450), (450, 387, 386, 451), (451, 386, 384, 449), (444, 433, 435, 446), (446, 435, 434, 447), (447, 434, 432, 445), (436, 457, 459, 438), (438, 459, 458, 439), (439, 458, 456, 437), (388, 461, 463, 390), (390, 463, 462, 391), (391, 462, 460, 389), (376, 231, 336, 441), (480, 532, 534, 482), (482, 534, 535, 483), (483, 535, 533, 481), (541, 524, 526, 543), (543, 526, 527, 542), (542, 527, 525, 540), (574, 496, 498, 575), (575, 498, 499, 576), (576, 499, 497, 577), (578, 500, 502, 579), (579, 502, 503, 580), (580, 503, 501, 581), (505, 508, 510, 507), (507, 510, 511, 506), (506, 511, 509, 504), (517, 512, 514, 519), (519, 514, 515, 518), (518, 515, 513, 516), (508, 469, 471, 510), (510, 471, 470, 511), (511, 470, 468, 509), (472, 513, 515, 474), (474, 515, 514, 475), (475, 514, 512, 473), (516, 501, 503, 518), (518, 503, 502, 519), (519, 502, 500, 517), (496, 505, 507, 498), (498, 507, 506, 499), (499, 506, 504, 497), (521, 528, 530, 523), (523, 530, 531, 522), (522, 531, 529, 520), (545, 521, 523, 547), (547, 523, 522, 546), (546, 522, 520, 544), (549, 525, 527, 551), (551, 527, 526, 550), (550, 526, 524, 548), (528, 533, 535, 530), (530, 535, 534, 531), (531, 534, 532, 529), (540, 536, 538, 542), (542, 538, 539, 543), (543, 539, 537, 541), (488, 537, 539, 490), (490, 539, 538, 491), (491, 538, 536, 489), (484, 545, 547, 486), (486, 547, 546, 487), (487, 546, 544, 485), (492, 549, 551, 494), (494, 551, 550, 495), (495, 550, 548, 493), (228, 745, 736, 587, 476, 478, 479, 477, 464, 466, 467, 465), (610, 580, 581, 611), (608, 579, 580, 610), (609, 578, 579, 608), (606, 576, 577, 607), (604, 575, 576, 606), (605, 574, 575, 604), (602, 572, 573, 603), (600, 571, 572, 602), (601, 570, 571, 600), (415, 568, 569, 413), (414, 567, 568, 415), (412, 566, 567, 414), (241, 558, 578, 609), (721, 725, 565, 268), (269, 267, 564, 562), (280, 554, 577, 497), (290, 564, 563, 289), (413, 569, 573, 409), (289, 563, 565, 291), (285, 559, 560, 286), (729, 591, 561, 732), (287, 561, 559, 285), (286, 560, 555, 281), (282, 556, 557, 283), (284, 558, 556, 282), (283, 557, 562, 288), (501, 496, 574, 581), (279, 553, 552, 278), (281, 555, 553, 279), (278, 552, 554, 280), (226, 228, 583, 582), (254, 227, 585, 584), (227, 226, 582, 585), (587, 586, 239, 241), (589, 588, 269, 240), (586, 589, 240, 239), (253, 251, 590, 591), (252, 254, 584, 592), (251, 252, 592, 590), (593, 594, 268, 266), (588, 595, 267, 269), (595, 593, 266, 267), (405, 407, 597, 596), (407, 406, 598, 597), (406, 404, 599, 598), (398, 396, 601, 600), (399, 398, 600, 602), (397, 399, 602, 603), (733, 253, 591, 729), (404, 397, 603, 599), (740, 751, 749, 741), (466, 464, 605, 604), (467, 466, 604, 606), (465, 467, 606, 607), (478, 476, 609, 608), (479, 478, 608, 610), (477, 479, 610, 611), (228, 465, 607, 583), (476, 587, 241, 609), (464, 477, 611, 605), (623, 658, 625, 612), (614, 631, 634, 615), (615, 634, 637, 616), (616, 637, 640, 617), (617, 640, 643, 618), (618, 643, 646, 619), (619, 646, 649, 620), (620, 649, 652, 621), (621, 652, 655, 622), (622, 655, 658, 623), (612, 625, 628, 613), (613, 628, 631, 614), (628, 625, 626, 629), (629, 626, 660, 661), (631, 628, 629, 632), (632, 629, 661, 662), (634, 631, 632, 635), (635, 632, 662, 663), (637, 634, 635, 638), (638, 635, 663, 664), (640, 637, 638, 641), (641, 638, 664, 665), (643, 640, 641, 644), (644, 641, 665, 666), (646, 643, 644, 647), (647, 644, 666, 667), (649, 646, 647, 650), (650, 647, 667, 668), (652, 649, 650, 653), (653, 650, 668, 669), (655, 652, 653, 656), (656, 653, 669, 670), (658, 655, 656, 659), (659, 656, 670, 671), (625, 658, 659, 626), (626, 659, 671, 660), (639, 636, 697, 700), (672, 673, 661, 660), (673, 674, 662, 661), (674, 675, 663, 662), (675, 676, 664, 663), (676, 677, 665, 664), (677, 678, 666, 665), (678, 679, 667, 666), (679, 680, 668, 667), (680, 681, 669, 668), (681, 682, 670, 669), (682, 683, 671, 670), (683, 672, 660, 671), (624, 627, 673, 672), (627, 630, 674, 673), (630, 633, 675, 674), (633, 636, 676, 675), (636, 639, 677, 676), (639, 642, 678, 677), (642, 645, 679, 678), (645, 648, 680, 679), (648, 651, 681, 680), (651, 654, 682, 681), (654, 657, 683, 682), (657, 624, 672, 683), (624, 657, 718, 684), (687, 685, 717, 714, 711, 708, 705, 702, 699, 696, 693, 690), (651, 648, 709, 712), (642, 639, 700, 703), (630, 627, 688, 691), (633, 630, 691, 694), (654, 651, 712, 715), (645, 642, 703, 706), (636, 633, 694, 697), (657, 654, 715, 718), (648, 645, 706, 709), (685, 687, 689, 686), (686, 689, 688, 684), (687, 690, 692, 689), (689, 692, 691, 688), (690, 693, 695, 692), (692, 695, 694, 691), (693, 696, 698, 695), (695, 698, 697, 694), (696, 699, 701, 698), (698, 701, 700, 697), (699, 702, 704, 701), (701, 704, 703, 700), (702, 705, 707, 704), (704, 707, 706, 703), (705, 708, 710, 707), (707, 710, 709, 706), (708, 711, 713, 710), (710, 713, 712, 709), (711, 714, 716, 713), (713, 716, 715, 712), (714, 717, 719, 716), (716, 719, 718, 715), (717, 685, 686, 719), (719, 686, 684, 718), (627, 624, 684, 688), (594, 726, 721, 268), (596, 566, 725, 721), (566, 412, 723, 725), (291, 723, 724, 319), (429, 425, 722, 724), (400, 720, 722, 425), (396, 733, 729, 601), (601, 729, 732, 570), (250, 727, 728, 308), (417, 731, 728, 421), (408, 730, 731, 417), (570, 732, 730, 408), (750, 405, 726, 751), (751, 740, 755, 753), (227, 746, 747, 226), (254, 744, 746, 227), (228, 226, 747, 745), (726, 405, 596, 721), (723, 412, 429, 724), (251, 743, 742, 252), (252, 742, 744, 254), (251, 253, 741, 743), (733, 740, 741, 253), (396, 739, 740, 733), (727, 393, 421, 728), (396, 398, 399, 397, 404, 406, 407, 405, 750, 739), (743, 734, 748, 742), (745, 747, 738, 736), (744, 735, 737, 746), (746, 737, 738, 747), (754, 752, 753, 755), (740, 739, 754, 755), (750, 751, 753, 752), (739, 750, 752, 754), (273, 271, 767, 769), (488, 490, 782, 783), (376, 378, 770, 771), (256, 232, 759, 764), (242, 243, 761, 760), (231, 376, 771, 758), (490, 491, 784, 782), (378, 379, 772, 770), (480, 482, 778, 779), (230, 229, 756, 757), (377, 384, 777, 773), (229, 231, 758, 756), (491, 489, 785, 784), (379, 377, 773, 772), (385, 244, 762, 774), (232, 230, 757, 759), (244, 242, 760, 762), (481, 257, 765, 781), (482, 483, 780, 778), (271, 270, 766, 767), (489, 480, 779, 785), (387, 385, 774, 775)])
me_cube_003.polygons.foreach_set('use_smooth', [0, 0, 0, 0, 0, 0, 0, 0, 0, 0, 0, 0, 0, 0, 0, 0, 0, 0, 0, 0, 0, 0, 0, 0, 0, 0, 0, 0, 0, 0, 0, 0, 0, 0, 0, 0, 0, 0, 0, 0, 0, 0, 0, 0, 0, 0, 0, 0, 0, 0, 0, 0, 0, 0, 0, 0, 0, 0, 0, 0, 0, 0, 0, 0, 0, 0, 0, 0, 0, 0, 0, 0, 0, 0, 0, 0, 0, 0, 0, 0, 0, 0, 0, 0, 0, 0, 0, 0, 0, 0, 0, 0, 0, 0, 0, 0, 0, 0, 0, 0, 0, 0, 0, 0, 0, 0, 0, 0, 0, 0, 0, 0, 0, 0, 0, 0, 0, 0, 0, 0, 0, 0, 0, 0, 0, 0, 0, 0, 0, 0, 0, 0, 0, 0, 0, 0, 0, 0, 0, 0, 0, 0, 0, 0, 0, 0, 0, 0, 0, 0, 0, 0, 0, 0, 0, 0, 0, 0, 0, 0, 0, 0, 0, 0, 0, 0, 0, 0, 0, 0, 0, 0, 0, 0, 0, 0, 0, 0, 0, 0, 0, 0, 0, 0, 0, 0, 0, 0, 0, 0, 0, 0, 0, 0, 0, 0, 0, 0, 0, 0, 0, 0, 0, 0, 0, 0, 0, 1, 1, 1, 1, 1, 1, 1, 1, 1, 1, 1, 1, 1, 1, 1, 1, 1, 1, 1, 1, 1, 1, 1, 1, 1, 1, 1, 1, 1, 1, 1, 1, 1, 1, 1, 1, 1, 1, 1, 1, 1, 1, 1, 1, 1, 1, 1, 1, 1, 1, 1, 1, 1, 1, 1, 1, 1, 1, 1, 1, 1, 1, 1, 1, 1, 1, 1, 1, 1, 1, 1, 1, 1, 1, 1, 1, 1, 1, 1, 1, 1, 1, 1, 1, 1, 1, 1, 1, 1, 1, 1, 1, 1, 1, 1, 1, 1, 1, 1, 1, 1, 1, 1, 1, 1, 1, 1, 1, 1, 1, 1, 1, 1, 1, 1, 1, 1, 1, 1, 1, 1, 1, 1, 1, 1, 1, 1, 1, 1, 1, 1, 1, 1, 1, 1, 1, 1, 1, 1, 1, 1, 1, 1, 1, 1, 1, 1, 1, 1, 1, 1, 1, 1, 1, 1, 1, 1, 1, 1, 1, 1, 1, 1, 1, 1, 1, 1, 1, 1, 1, 1, 1, 1, 1, 1, 1, 1, 1, 1, 1, 1, 1, 1, 1, 1, 1, 1, 1, 1, 1, 1, 1, 1, 1, 1, 1, 1, 1, 1, 1, 1, 1, 1, 1, 1, 1, 1, 1, 1, 1, 1, 1, 1, 1, 1, 1, 1, 1, 1, 1, 1, 1, 1, 1, 1, 1, 1, 1, 1, 1, 1, 1, 1, 1, 1, 1, 1, 1, 1, 1, 1, 1, 1, 1, 1, 1, 1, 1, 1, 1, 1, 1, 1, 1, 1, 1, 1, 1, 1, 1, 1, 1, 1, 1, 1, 1, 1, 1, 1, 1, 1, 1, 1, 1, 1, 1, 1, 1, 1, 1, 1, 1, 1, 1, 1, 1, 1, 1, 1, 1, 1, 1, 1, 1, 1, 1, 1, 1, 1, 1, 1, 1, 1, 1, 1, 1, 1, 1, 1, 1, 1, 1, 1, 1, 1, 1, 1, 1, 1, 1, 1, 1, 1, 1, 1, 1, 1, 1, 1, 1, 1, 1, 1, 1, 1, 1, 1, 1, 1, 1, 1, 1, 1, 1, 1, 1, 1, 1, 1, 1, 1, 1, 1, 1, 1, 1, 1, 1, 1, 1, 1, 1, 1, 1, 1, 1, 1, 1, 1, 1, 1, 1, 1, 1, 1, 1, 1, 1, 1, 1, 1, 1, 1, 1, 1, 1, 1, 1, 1, 1, 1, 1, 1, 1, 1, 1, 1, 1, 1, 1, 1, 1, 1, 1, 1, 1, 1, 1, 1, 1, 1, 1, 1, 1, 1, 1, 1, 1, 1, 1, 1, 1, 1, 1, 1, 1, 1, 1, 1, 1, 1, 1, 1, 1, 1, 1, 1, 1, 1, 1, 1, 1, 1, 1, 1, 1, 1, 1, 1, 1, 1, 1, 1, 1, 1, 1, 1, 1, 1, 1, 1, 1, 1, 1, 1, 1, 1, 1, 1, 1, 1, 1, 1, 1, 1, 1, 1, 1, 1, 1, 1, 1, 1, 1, 1, 1, 1, 1, 1, 1, 1, 1, 1, 1, 1, 1, 1, 1, 1, 1, 1, 1, 1, 1, 1, 1, 1, 1, 1, 1, 1, 1, 1, 1, 1])
_uv = me_cube_003.uv_layers.new(name='UVMap')
_uv.uv.foreach_set('vector', [0.3228, 0.7936, 0.3301, 0.7818, 0.3371, 0.923, 0.3301, 0.9412, 0.6382, 0.9412, 0.632, 0.923, 0.6497, 0.923, 0.6567, 0.9412, 0.6425, 0.1431, 0.6363, 0.1593, 0.6349, 0.1445, 0.6412, 0.1275, 0.3607, 0.1275, 0.3664, 0.1445, 0.3519, 0.1445, 0.3455, 0.1275, 0.3651, 0.1593, 0.3504, 0.1593, 0.3519, 0.1445, 0.3664, 0.1445, 0.6532, 0.3551, 0.6566, 0.7818, 0.6426, 0.7649, 0.6395, 0.4043, 0.6639, 0.7936, 0.6566, 0.7818, 0.6532, 0.3551, 0.6604, 0.348, 0.3299, 0.3037, 0.3373, 0.3128, 0.3335, 0.3551, 0.3264, 0.348, 0.6567, 0.9412, 0.6497, 0.923, 0.6566, 0.7818, 0.6639, 0.7936, 0.3531, 0.923, 0.3371, 0.923, 0.3301, 0.7818, 0.3469, 0.7818, 0.3264, 0.348, 0.3335, 0.3551, 0.3301, 0.7818, 0.3228, 0.7936, 0.6318, 0.4137, 0.6348, 0.7556, 0.6206, 0.7391, 0.6179, 0.4315, 0.3469, 0.7818, 0.3301, 0.7818, 0.3441, 0.7649, 0.3594, 0.7649, 0.3301, 0.7818, 0.3335, 0.3551, 0.3472, 0.4043, 0.3441, 0.7649, 0.6352, 0.3551, 0.6532, 0.3551, 0.6395, 0.4043, 0.623, 0.4043, 0.6348, 0.7556, 0.6318, 0.4137, 0.6395, 0.4043, 0.6426, 0.7649, 0.3691, 0.4137, 0.3549, 0.4137, 0.3472, 0.4043, 0.3622, 0.4043, 0.3549, 0.4137, 0.3519, 0.7556, 0.3441, 0.7649, 0.3472, 0.4043, 0.6188, 0.7556, 0.6348, 0.7556, 0.6426, 0.7649, 0.6258, 0.7649, 0.3792, 0.7391, 0.3662, 0.7391, 0.3688, 0.4315, 0.3816, 0.4315, 0.3665, 0.7556, 0.3519, 0.7556, 0.3662, 0.7391, 0.3792, 0.7391, 0.6162, 0.4137, 0.6318, 0.4137, 0.6179, 0.4315, 0.6039, 0.4315, 0.3519, 0.7556, 0.3549, 0.4137, 0.3688, 0.4315, 0.3662, 0.7391, 0.4051, 0.4137, 0.4885, 0.4137, 0.489, 0.4315, 0.4139, 0.4315, 0.527, 0.7556, 0.4884, 0.7556, 0.4889, 0.7391, 0.5236, 0.7391, 0.5236, 0.7391, 0.4889, 0.7391, 0.489, 0.4315, 0.523, 0.4315, 0.4032, 0.7556, 0.4884, 0.7556, 0.4881, 0.7649, 0.3982, 0.7649, 0.5263, 0.4137, 0.4885, 0.4137, 0.4882, 0.4043, 0.5281, 0.4043, 0.3914, 0.3551, 0.4877, 0.3551, 0.4882, 0.4043, 0.4002, 0.4043, 0.5322, 0.7818, 0.4876, 0.7818, 0.4881, 0.7649, 0.5289, 0.7649, 0.5305, 0.923, 0.4879, 0.923, 0.4876, 0.7818, 0.5322, 0.7818, 0.5181, 0.1594, 0.4883, 0.1594, 0.4884, 0.1445, 0.527, 0.1445, 0.5285, 0.1275, 0.527, 0.1445, 0.4884, 0.1445, 0.4882, 0.1275, 0.3892, 0.9412, 0.3937, 0.923, 0.4879, 0.923, 0.4876, 0.9412, 0.5671, 0.1275, 0.564, 0.1445, 0.5446, 0.1445, 0.5468, 0.1275, 0.5784, 0.1594, 0.5316, 0.1594, 0.5446, 0.1445, 0.564, 0.1445, 0.5713, 0.923, 0.5499, 0.923, 0.5524, 0.7818, 0.5748, 0.7818, 0.5748, 0.7818, 0.5524, 0.7818, 0.5474, 0.7649, 0.5678, 0.7649, 0.5625, 0.4137, 0.5435, 0.4137, 0.5462, 0.4043, 0.5663, 0.4043, 0.5568, 0.7391, 0.5394, 0.7391, 0.5384, 0.4315, 0.5555, 0.4315, 0.5639, 0.7556, 0.5445, 0.7556, 0.5394, 0.7391, 0.5568, 0.7391, 0.5263, 0.4137, 0.5435, 0.4137, 0.5384, 0.4315, 0.523, 0.4315, 0.527, 0.7556, 0.5445, 0.7556, 0.5474, 0.7649, 0.5289, 0.7649, 0.5314, 0.3551, 0.5512, 0.3551, 0.5462, 0.4043, 0.5281, 0.4043, 0.5322, 0.9412, 0.5305, 0.923, 0.5499, 0.923, 0.5524, 0.9412, 0.6348, 0.7556, 0.6188, 0.7556, 0.6062, 0.7391, 0.6206, 0.7391, 0.6206, 0.7391, 0.6062, 0.7391, 0.6039, 0.4315, 0.6179, 0.4315, 0.6318, 0.4137, 0.6162, 0.4137, 0.623, 0.4043, 0.6395, 0.4043, 0.6566, 0.7818, 0.6382, 0.7818, 0.6258, 0.7649, 0.6426, 0.7649, 0.6497, 0.923, 0.632, 0.923, 0.6382, 0.7818, 0.6566, 0.7818, 0.6363, 0.1593, 0.6201, 0.1594, 0.6189, 0.1445, 0.6349, 0.1445, 0.6412, 0.1275, 0.6349, 0.1445, 0.6189, 0.1445, 0.6245, 0.1275, 0.5802, 0.4137, 0.6162, 0.4137, 0.6039, 0.4315, 0.5714, 0.4315, 0.582, 0.7556, 0.6188, 0.7556, 0.6258, 0.7649, 0.5869, 0.7649, 0.5936, 0.3551, 0.6352, 0.3551, 0.623, 0.4043, 0.585, 0.4043, 0.5957, 0.9412, 0.5913, 0.923, 0.632, 0.923, 0.6382, 0.9412, 0.5524, 0.9412, 0.5499, 0.923, 0.5713, 0.923, 0.5748, 0.9412, 0.5512, 0.3551, 0.5731, 0.3551, 0.5663, 0.4043, 0.5462, 0.4043, 0.5445, 0.7556, 0.5639, 0.7556, 0.5678, 0.7649, 0.5474, 0.7649, 0.5435, 0.4137, 0.5625, 0.4137, 0.5555, 0.4315, 0.5384, 0.4315, 0.582, 0.7556, 0.5639, 0.7556, 0.5568, 0.7391, 0.5731, 0.7391, 0.5731, 0.7391, 0.5568, 0.7391, 0.5555, 0.4315, 0.5714, 0.4315, 0.5802, 0.4137, 0.5625, 0.4137, 0.5663, 0.4043, 0.585, 0.4043, 0.5957, 0.7818, 0.5748, 0.7818, 0.5678, 0.7649, 0.5869, 0.7649, 0.5913, 0.923, 0.5713, 0.923, 0.5748, 0.7818, 0.5957, 0.7818, 0.5921, 0.1594, 0.5784, 0.1594, 0.564, 0.1445, 0.5821, 0.1445, 0.5861, 0.1275, 0.5821, 0.1445, 0.564, 0.1445, 0.5671, 0.1275, 0.5936, 0.3551, 0.5731, 0.3551, 0.5863, 0.3128, 0.6014, 0.3128, 0.6532, 0.3551, 0.6352, 0.3551, 0.6319, 0.3128, 0.6494, 0.3128, 0.5731, 0.3551, 0.5512, 0.3551, 0.5352, 0.3128, 0.5863, 0.3128, 0.5314, 0.3551, 0.4877, 0.3551, 0.4879, 0.3128, 0.5204, 0.3128, 0.3344, 0.2538, 0.3413, 0.2651, 0.3373, 0.3128, 0.3299, 0.3037, 0.35, 0.3551, 0.3335, 0.3551, 0.3373, 0.3128, 0.3533, 0.3128, 0.6604, 0.348, 0.6532, 0.3551, 0.6494, 0.3128, 0.6568, 0.3037, 0.3455, 0.1275, 0.3519, 0.1445, 0.3504, 0.1593, 0.3443, 0.1431, 0.5883, 0.1977, 0.5795, 0.1996, 0.5784, 0.1594, 0.5921, 0.1594, 0.6399, 0.2013, 0.6224, 0.1903, 0.6201, 0.1594, 0.6363, 0.1593, 0.5675, 0.2262, 0.5471, 0.2262, 0.5471, 0.2262, 0.5675, 0.2262, 0.5248, 0.1979, 0.4882, 0.1903, 0.4883, 0.1594, 0.5181, 0.1594, 0.3619, 0.2001, 0.3468, 0.2013, 0.3504, 0.1593, 0.3651, 0.1593, 0.6464, 0.187, 0.6399, 0.2013, 0.6363, 0.1593, 0.6425, 0.1431, 0.6505, 0.2336, 0.6437, 0.2458, 0.642, 0.2262, 0.6487, 0.213, 0.3584, 0.2476, 0.343, 0.2458, 0.3447, 0.2262, 0.36, 0.2243, 0.5316, 0.1594, 0.5784, 0.1594, 0.5784, 0.1594, 0.5316, 0.1594, 0.5684, 0.2458, 0.5477, 0.2458, 0.5471, 0.2262, 0.5675, 0.2262, 0.6437, 0.2458, 0.628, 0.2627, 0.6239, 0.2087, 0.642, 0.2262, 0.5471, 0.2262, 0.5327, 0.1995, 0.5327, 0.1995, 0.5471, 0.2262, 0.3403, 0.187, 0.3468, 0.2013, 0.3447, 0.2262, 0.338, 0.213, 0.5919, 0.2691, 0.5822, 0.267, 0.5684, 0.2458, 0.5903, 0.2619, 0.6454, 0.2651, 0.6292, 0.2772, 0.628, 0.2627, 0.6437, 0.2458, 0.5327, 0.1995, 0.5316, 0.1594, 0.5316, 0.1594, 0.5327, 0.1995, 0.5266, 0.2689, 0.488, 0.2772, 0.488, 0.2627, 0.5276, 0.2617, 0.357, 0.2664, 0.3413, 0.2651, 0.343, 0.2458, 0.3584, 0.2476, 0.6523, 0.2538, 0.6454, 0.2651, 0.6437, 0.2458, 0.6505, 0.2336, 0.338, 0.213, 0.3447, 0.2262, 0.343, 0.2458, 0.3362, 0.2336, 0.535, 0.2671, 0.5266, 0.2689, 0.5276, 0.2617, 0.5477, 0.2458, 0.5477, 0.2458, 0.5684, 0.2458, 0.5684, 0.2458, 0.5477, 0.2458, 0.5327, 0.1995, 0.5248, 0.1979, 0.5181, 0.1594, 0.5316, 0.1594, 0.5512, 0.3551, 0.5314, 0.3551, 0.5204, 0.3128, 0.5352, 0.3128, 0.4876, 0.9412, 0.4879, 0.923, 0.5305, 0.923, 0.5322, 0.9412, 0.4877, 0.3551, 0.5314, 0.3551, 0.5281, 0.4043, 0.4882, 0.4043, 0.4884, 0.7556, 0.527, 0.7556, 0.5289, 0.7649, 0.4881, 0.7649, 0.4885, 0.4137, 0.5263, 0.4137, 0.523, 0.4315, 0.489, 0.4315, 0.5468, 0.1275, 0.5446, 0.1445, 0.527, 0.1445, 0.5285, 0.1275, 0.5316, 0.1594, 0.5181, 0.1594, 0.527, 0.1445, 0.5446, 0.1445, 0.5499, 0.923, 0.5305, 0.923, 0.5322, 0.7818, 0.5524, 0.7818, 0.5524, 0.7818, 0.5322, 0.7818, 0.5289, 0.7649, 0.5474, 0.7649, 0.5435, 0.4137, 0.5263, 0.4137, 0.5281, 0.4043, 0.5462, 0.4043, 0.5394, 0.7391, 0.5236, 0.7391, 0.523, 0.4315, 0.5384, 0.4315, 0.5445, 0.7556, 0.527, 0.7556, 0.5236, 0.7391, 0.5394, 0.7391, 0.6292, 0.2772, 0.5919, 0.2691, 0.5903, 0.2619, 0.628, 0.2627, 0.5822, 0.267, 0.5863, 0.3128, 0.5863, 0.3128, 0.5822, 0.267, 0.6224, 0.1903, 0.5883, 0.1977, 0.5921, 0.1594, 0.6201, 0.1594, 0.6352, 0.3551, 0.5936, 0.3551, 0.6014, 0.3128, 0.6319, 0.3128, 0.6245, 0.1275, 0.6189, 0.1445, 0.5821, 0.1445, 0.5861, 0.1275, 0.6201, 0.1594, 0.5921, 0.1594, 0.5821, 0.1445, 0.6189, 0.1445, 0.632, 0.923, 0.5913, 0.923, 0.5957, 0.7818, 0.6382, 0.7818, 0.6382, 0.7818, 0.5957, 0.7818, 0.5869, 0.7649, 0.6258, 0.7649, 0.6162, 0.4137, 0.5802, 0.4137, 0.585, 0.4043, 0.623, 0.4043, 0.6062, 0.7391, 0.5731, 0.7391, 0.5714, 0.4315, 0.6039, 0.4315, 0.6188, 0.7556, 0.582, 0.7556, 0.5731, 0.7391, 0.6062, 0.7391, 0.5748, 0.9412, 0.5713, 0.923, 0.5913, 0.923, 0.5957, 0.9412, 0.5731, 0.3551, 0.5936, 0.3551, 0.585, 0.4043, 0.5663, 0.4043, 0.5639, 0.7556, 0.582, 0.7556, 0.5869, 0.7649, 0.5678, 0.7649, 0.5625, 0.4137, 0.5802, 0.4137, 0.5714, 0.4315, 0.5555, 0.4315, 0.6319, 0.3128, 0.6014, 0.3128, 0.5919, 0.2691, 0.6292, 0.2772, 0.5352, 0.3128, 0.5204, 0.3128, 0.5266, 0.2689, 0.535, 0.2671, 0.6568, 0.3037, 0.6494, 0.3128, 0.6454, 0.2651, 0.6523, 0.2538, 0.3533, 0.3128, 0.3373, 0.3128, 0.3413, 0.2651, 0.357, 0.2664, 0.5204, 0.3128, 0.4879, 0.3128, 0.488, 0.2772, 0.5266, 0.2689, 0.5265, 0.2081, 0.5471, 0.2262, 0.5471, 0.2262, 0.5265, 0.2081, 0.6494, 0.3128, 0.6319, 0.3128, 0.6292, 0.2772, 0.6454, 0.2651, 0.6014, 0.3128, 0.5863, 0.3128, 0.5822, 0.267, 0.5919, 0.2691, 0.3362, 0.2336, 0.343, 0.2458, 0.3413, 0.2651, 0.3344, 0.2538, 0.6239, 0.2087, 0.5873, 0.2078, 0.5883, 0.1977, 0.6224, 0.1903, 0.5471, 0.2262, 0.5265, 0.2081, 0.5248, 0.1979, 0.5327, 0.1995, 0.3443, 0.1431, 0.3504, 0.1593, 0.3468, 0.2013, 0.3403, 0.187, 0.6487, 0.213, 0.642, 0.2262, 0.6399, 0.2013, 0.6464, 0.187, 0.36, 0.2243, 0.3447, 0.2262, 0.3468, 0.2013, 0.3619, 0.2001, 0.5265, 0.2081, 0.4882, 0.2087, 0.4882, 0.1903, 0.5248, 0.1979, 0.5863, 0.3128, 0.5352, 0.3128, 0.5352, 0.3128, 0.5863, 0.3128, 0.642, 0.2262, 0.6239, 0.2087, 0.6224, 0.1903, 0.6399, 0.2013, 0.5873, 0.2078, 0.5675, 0.2262, 0.5795, 0.1996, 0.5883, 0.1977, 0.5795, 0.1996, 0.5327, 0.1995, 0.5316, 0.1594, 0.5784, 0.1594, 0.5276, 0.2617, 0.488, 0.2627, 0.4882, 0.2087, 0.5265, 0.2081, 0.5903, 0.2619, 0.5684, 0.2458, 0.5675, 0.2262, 0.5873, 0.2078, 0.5822, 0.267, 0.535, 0.2671, 0.5477, 0.2458, 0.5684, 0.2458, 0.5477, 0.2458, 0.5276, 0.2617, 0.5265, 0.2081, 0.5471, 0.2262, 0.628, 0.2627, 0.5903, 0.2619, 0.5873, 0.2078, 0.6239, 0.2087, 0.5863, 0.3128, 0.5352, 0.3128, 0.535, 0.2671, 0.5822, 0.267, 0.5675, 0.2262, 0.5471, 0.2262, 0.5327, 0.1995, 0.5795, 0.1996, 0.5477, 0.2458, 0.5276, 0.2617, 0.5276, 0.2617, 0.5477, 0.2458, 0.488, 0.2627, 0.4882, 0.2087, 0.4882, 0.2087, 0.488, 0.2627, 0.5784, 0.1594, 0.5795, 0.1996, 0.5795, 0.1996, 0.5784, 0.1594, 0.5795, 0.1996, 0.5675, 0.2262, 0.5675, 0.2262, 0.5795, 0.1996, 0.5471, 0.2262, 0.5477, 0.2458, 0.5477, 0.2458, 0.5471, 0.2262, 0.535, 0.2671, 0.5477, 0.2458, 0.5477, 0.2458, 0.535, 0.2671, 0.5873, 0.2078, 0.6239, 0.2087, 0.6239, 0.2087, 0.5873, 0.2078, 0.6239, 0.2087, 0.628, 0.2627, 0.628, 0.2627, 0.6239, 0.2087, 0.4882, 0.2087, 0.5265, 0.2081, 0.5265, 0.2081, 0.4882, 0.2087, 0.5684, 0.2458, 0.5675, 0.2262, 0.5675, 0.2262, 0.5684, 0.2458, 0.5684, 0.2458, 0.5822, 0.267, 0.5822, 0.267, 0.5684, 0.2458, 0.5276, 0.2617, 0.488, 0.2627, 0.488, 0.2627, 0.5276, 0.2617, 0.5352, 0.3128, 0.535, 0.2671, 0.535, 0.2671, 0.5352, 0.3128, 0.628, 0.2627, 0.5903, 0.2619, 0.5903, 0.2619, 0.628, 0.2627, 0.5675, 0.2262, 0.5873, 0.2078, 0.5873, 0.2078, 0.5675, 0.2262, 0.5903, 0.2619, 0.5684, 0.2458, 0.5684, 0.2458, 0.5903, 0.2619, 0.3986, 0.2196, 0.36, 0.2243, 0.3619, 0.2001, 0.3999, 0.1972, 0.357, 0.2664, 0.3584, 0.2476, 0.3584, 0.2476, 0.357, 0.2664, 0.3964, 0.2696, 0.3938, 0.3128, 0.3938, 0.3128, 0.3964, 0.2696, 0.3974, 0.2521, 0.3584, 0.2476, 0.36, 0.2243, 0.3986, 0.2196, 0.3999, 0.1972, 0.3619, 0.2001, 0.3651, 0.1593, 0.4022, 0.1594, 0.3914, 0.3551, 0.35, 0.3551, 0.3533, 0.3128, 0.3938, 0.3128, 0.3301, 0.9412, 0.3371, 0.923, 0.3531, 0.923, 0.3468, 0.9412, 0.3335, 0.3551, 0.35, 0.3551, 0.3622, 0.4043, 0.3472, 0.4043, 0.3519, 0.7556, 0.3665, 0.7556, 0.3594, 0.7649, 0.3441, 0.7649, 0.3549, 0.4137, 0.3691, 0.4137, 0.3816, 0.4315, 0.3688, 0.4315, 0.4032, 0.7556, 0.3665, 0.7556, 0.3792, 0.7391, 0.4122, 0.7391, 0.4122, 0.7391, 0.3792, 0.7391, 0.3816, 0.4315, 0.4139, 0.4315, 0.4051, 0.4137, 0.3691, 0.4137, 0.3622, 0.4043, 0.4002, 0.4043, 0.3893, 0.7818, 0.3469, 0.7818, 0.3594, 0.7649, 0.3982, 0.7649, 0.3937, 0.923, 0.3531, 0.923, 0.3469, 0.7818, 0.3893, 0.7818, 0.4022, 0.1594, 0.3651, 0.1593, 0.3664, 0.1445, 0.4031, 0.1445, 0.3991, 0.1275, 0.4031, 0.1445, 0.3664, 0.1445, 0.3607, 0.1275, 0.4882, 0.1275, 0.4884, 0.1445, 0.4031, 0.1445, 0.3991, 0.1275, 0.4883, 0.1594, 0.4022, 0.1594, 0.4031, 0.1445, 0.4884, 0.1445, 0.4879, 0.923, 0.3937, 0.923, 0.3893, 0.7818, 0.4876, 0.7818, 0.4876, 0.7818, 0.3893, 0.7818, 0.3982, 0.7649, 0.4881, 0.7649, 0.4885, 0.4137, 0.4051, 0.4137, 0.4002, 0.4043, 0.4882, 0.4043, 0.4889, 0.7391, 0.4122, 0.7391, 0.4139, 0.4315, 0.489, 0.4315, 0.4884, 0.7556, 0.4032, 0.7556, 0.4122, 0.7391, 0.4889, 0.7391, 0.4877, 0.3551, 0.3914, 0.3551, 0.3938, 0.3128, 0.4879, 0.3128, 0.4882, 0.1903, 0.3999, 0.1972, 0.4022, 0.1594, 0.4883, 0.1594, 0.488, 0.2627, 0.3974, 0.2521, 0.3986, 0.2196, 0.4882, 0.2087, 0.488, 0.2772, 0.3964, 0.2696, 0.3974, 0.2521, 0.488, 0.2627, 0.4879, 0.3128, 0.3938, 0.3128, 0.3964, 0.2696, 0.488, 0.2772, 0.4882, 0.2087, 0.3986, 0.2196, 0.3999, 0.1972, 0.4882, 0.1903, 0.3468, 0.9412, 0.3531, 0.923, 0.3937, 0.923, 0.3892, 0.9412, 0.35, 0.3551, 0.3914, 0.3551, 0.4002, 0.4043, 0.3622, 0.4043, 0.3665, 0.7556, 0.4032, 0.7556, 0.3982, 0.7649, 0.3594, 0.7649, 0.3691, 0.4137, 0.4051, 0.4137, 0.4139, 0.4315, 0.3816, 0.4315, 0.3938, 0.3128, 0.3533, 0.3128, 0.357, 0.2664, 0.3964, 0.2696, 0.3964, 0.2696, 0.357, 0.2664, 0.3584, 0.2476, 0.3974, 0.2521, 0.3938, 0.3128, 0.3533, 0.3128, 0.3533, 0.3128, 0.3938, 0.3128, 0.3974, 0.2521, 0.3964, 0.2696, 0.3964, 0.2696, 0.3974, 0.2521, 0.3533, 0.3128, 0.357, 0.2664, 0.357, 0.2664, 0.3533, 0.3128, 0.3584, 0.2476, 0.3974, 0.2521, 0.3974, 0.2521, 0.3584, 0.2476, 0.6603, 0.1844, 0.6603, 0.1844, 0.6603, 0.1844, 0.6603, 0.1844, 0.6603, 0.1844, 0.6603, 0.1844, 0.6603, 0.1844, 0.6603, 0.1844, 0.6603, 0.1844, 0.6603, 0.1844, 0.6603, 0.1844, 0.6603, 0.1844, 0.6603, 0.1844, 0.6603, 0.1844, 0.6603, 0.1844, 0.6603, 0.1844, 0.6603, 0.1844, 0.6603, 0.1844, 0.6603, 0.1844, 0.6603, 0.1844, 0.6603, 0.1844, 0.6603, 0.1844, 0.6603, 0.1844, 0.6603, 0.1844, 0.6603, 0.1844, 0.6603, 0.1844, 0.6603, 0.1844, 0.6603, 0.1844, 0.6603, 0.1844, 0.6603, 0.1844, 0.6603, 0.1844, 0.6603, 0.1844, 0.6603, 0.1844, 0.6603, 0.1844, 0.6603, 0.1844, 0.6603, 0.1844, 0.6603, 0.1844, 0.6603, 0.1844, 0.6603, 0.1844, 0.6603, 0.1844, 0.6603, 0.1844, 0.6603, 0.1844, 0.6603, 0.1844, 0.6603, 0.1844, 0.6603, 0.1844, 0.6603, 0.1844, 0.6603, 0.1844, 0.6603, 0.1844, 0.6603, 0.1844, 0.6603, 0.1844, 0.6603, 0.1844, 0.6603, 0.1844, 0.6603, 0.1844, 0.6603, 0.1844, 0.6603, 0.1844, 0.6603, 0.1844, 0.6603, 0.1844, 0.6603, 0.1844, 0.6603, 0.1844, 0.6603, 0.1844, 0.6603, 0.1844, 0.6603, 0.1844, 0.6603, 0.1844, 0.6603, 0.1844, 0.6603, 0.1844, 0.6603, 0.1844, 0.6603, 0.1844, 0.6603, 0.1844, 0.6603, 0.1844, 0.6603, 0.1844, 0.6603, 0.1844, 0.6603, 0.1844, 0.6603, 0.1844, 0.6603, 0.1844, 0.6603, 0.1844, 0.6603, 0.1844, 0.6603, 0.1844, 0.6603, 0.1844, 0.6603, 0.1844, 0.6603, 0.1844, 0.6603, 0.1844, 0.6603, 0.1844, 0.6603, 0.1844, 0.6603, 0.1844, 0.6603, 0.1844, 0.6603, 0.1844, 0.6603, 0.1844, 0.6603, 0.1844, 0.6603, 0.1844, 0.6603, 0.1844, 0.6603, 0.1844, 0.6603, 0.1844, 0.6603, 0.1844, 0.6603, 0.1844, 0.6603, 0.1844, 0.6603, 0.1844, 0.6603, 0.1844, 0.6603, 0.1844, 0.6603, 0.1844, 0.6603, 0.1844, 0.6603, 0.1844, 0.6603, 0.1844, 0.6603, 0.1844, 0.6603, 0.1844, 0.6603, 0.1844, 0.6603, 0.1844, 0.6603, 0.1844, 0.6603, 0.1844, 0.6603, 0.1844, 0.6603, 0.1844, 0.6603, 0.1844, 0.6603, 0.1844, 0.6603, 0.1844, 0.6603, 0.1844, 0.6603, 0.1844, 0.6603, 0.1844, 0.6603, 0.1844, 0.6603, 0.1844, 0.6603, 0.1844, 0.6603, 0.1844, 0.6603, 0.1844, 0.6603, 0.1844, 0.6603, 0.1844, 0.6603, 0.1844, 0.6603, 0.1844, 0.6603, 0.1844, 0.6603, 0.1844, 0.6603, 0.1844, 0.6603, 0.1844, 0.6603, 0.1844, 0.6603, 0.1844, 0.6603, 0.1844, 0.6603, 0.1844, 0.6603, 0.1844, 0.6603, 0.1844, 0.6603, 0.1844, 0.6603, 0.1844, 0.6603, 0.1844, 0.6603, 0.1844, 0.6603, 0.1844, 0.6603, 0.1844, 0.6603, 0.1844, 0.6603, 0.1844, 0.6603, 0.1844, 0.6603, 0.1844, 0.6603, 0.1844, 0.6603, 0.1844, 0.6603, 0.1844, 0.6603, 0.1844, 0.6603, 0.1844, 0.6603, 0.1844, 0.6603, 0.1844, 0.6603, 0.1844, 0.6603, 0.1844, 0.6603, 0.1844, 0.6603, 0.1844, 0.6603, 0.1844, 0.6603, 0.1844, 0.6603, 0.1844, 0.6603, 0.1844, 0.6603, 0.1844, 0.6603, 0.1844, 0.6603, 0.1844, 0.6603, 0.1844, 0.6603, 0.1844, 0.6603, 0.1844, 0.6603, 0.1844, 0.6603, 0.1844, 0.6603, 0.1844, 0.6603, 0.1844, 0.6603, 0.1844, 0.6603, 0.1844, 0.6603, 0.1844, 0.6603, 0.1844, 0.6603, 0.1844, 0.6603, 0.1844, 0.6603, 0.1844, 0.6603, 0.1844, 0.6603, 0.1844, 0.6603, 0.1844, 0.6603, 0.1844, 0.6603, 0.1844, 0.6603, 0.1844, 0.6603, 0.1844, 0.6603, 0.1844, 0.6603, 0.1844, 0.6603, 0.1844, 0.6603, 0.1844, 0.6603, 0.1844, 0.6603, 0.1844, 0.6603, 0.1844, 0.6603, 0.1844, 0.6603, 0.1844, 0.6603, 0.1844, 0.6603, 0.1844, 0.6603, 0.1844, 0.6603, 0.1844, 0.6603, 0.1844, 0.6603, 0.1844, 0.6603, 0.1844, 0.6603, 0.1844, 0.6603, 0.1844, 0.6603, 0.1844, 0.6603, 0.1844, 0.6603, 0.1844, 0.6603, 0.1844, 0.6603, 0.1844, 0.6603, 0.1844, 0.6603, 0.1844, 0.6603, 0.1844, 0.6603, 0.1844, 0.6603, 0.1844, 0.6603, 0.1844, 0.6603, 0.1844, 0.6603, 0.1844, 0.6603, 0.1844, 0.6603, 0.1844, 0.6603, 0.1844, 0.6603, 0.1844, 0.6603, 0.1844, 0.6603, 0.1844, 0.6603, 0.1844, 0.6603, 0.1844, 0.6603, 0.1844, 0.6603, 0.1844, 0.6603, 0.1844, 0.6603, 0.1844, 0.6603, 0.1844, 0.6603, 0.1844, 0.6603, 0.1844, 0.6603, 0.1844, 0.6603, 0.1844, 0.6603, 0.1844, 0.6603, 0.1844, 0.6603, 0.1844, 0.6603, 0.1844, 0.6603, 0.1844, 0.6603, 0.1844, 0.6603, 0.1844, 0.6603, 0.1844, 0.6603, 0.1844, 0.6603, 0.1844, 0.6603, 0.1844, 0.6603, 0.1844, 0.6603, 0.1844, 0.6603, 0.1844, 0.6603, 0.1844, 0.6603, 0.1844, 0.6603, 0.1844, 0.6603, 0.1844, 0.6603, 0.1844, 0.6603, 0.1844, 0.6603, 0.1844, 0.6603, 0.1844, 0.6603, 0.1844, 0.6603, 0.1844, 0.6603, 0.1844, 0.6603, 0.1844, 0.6603, 0.1844, 0.6603, 0.1844, 0.6603, 0.1844, 0.6603, 0.1844, 0.6603, 0.1844, 0.6603, 0.1844, 0.6603, 0.1844, 0.6603, 0.1844, 0.6603, 0.1844, 0.6603, 0.1844, 0.6603, 0.1844, 0.6603, 0.1844, 0.6603, 0.1844, 0.6603, 0.1844, 0.6603, 0.1844, 0.6603, 0.1844, 0.6603, 0.1844, 0.6603, 0.1844, 0.6603, 0.1844, 0.6603, 0.1844, 0.6603, 0.1844, 0.6603, 0.1844, 0.6603, 0.1844, 0.6603, 0.1844, 0.6603, 0.1844, 0.6603, 0.1844, 0.6603, 0.1844, 0.6603, 0.1844, 0.6603, 0.1844, 0.6603, 0.1844, 0.6603, 0.1844, 0.6603, 0.1844, 0.6603, 0.1844, 0.6603, 0.1844, 0.6603, 0.1844, 0.6603, 0.1844, 0.6603, 0.1844, 0.6603, 0.1844, 0.6603, 0.1844, 0.6603, 0.1844, 0.6603, 0.1844, 0.6603, 0.1844, 0.6603, 0.1844, 0.6603, 0.1844, 0.6603, 0.1844, 0.6603, 0.1844, 0.6603, 0.1844, 0.6603, 0.1844, 0.6603, 0.1844, 0.6603, 0.1844, 0.6603, 0.1844, 0.6603, 0.1844, 0.6603, 0.1844, 0.6603, 0.1844, 0.6603, 0.1844, 0.6603, 0.1844, 0.6603, 0.1844, 0.6603, 0.1844, 0.6603, 0.1844, 0.6603, 0.1844, 0.6603, 0.1844, 0.6603, 0.1844, 0.6603, 0.1844, 0.6603, 0.1844, 0.6603, 0.1844, 0.6603, 0.1844, 0.6603, 0.1844, 0.6603, 0.1844, 0.6603, 0.1844, 0.6603, 0.1844, 0.6603, 0.1844, 0.6603, 0.1844, 0.6603, 0.1844, 0.6603, 0.1844, 0.6603, 0.1844, 0.6603, 0.1844, 0.6603, 0.1844, 0.6603, 0.1844, 0.6603, 0.1844, 0.6603, 0.1844, 0.6603, 0.1844, 0.6603, 0.1844, 0.6603, 0.1844, 0.6603, 0.1844, 0.6603, 0.1844, 0.6603, 0.1844, 0.6603, 0.1844, 0.6603, 0.1844, 0.6603, 0.1844, 0.6603, 0.1844, 0.6603, 0.1844, 0.6603, 0.1844, 0.6603, 0.1844, 0.6603, 0.1844, 0.6603, 0.1844, 0.6603, 0.1844, 0.6603, 0.1844, 0.6603, 0.1844, 0.6603, 0.1844, 0.6603, 0.1844, 0.6603, 0.1844, 0.6603, 0.1844, 0.6603, 0.1844, 0.6603, 0.1844, 0.6603, 0.1844, 0.6603, 0.1844, 0.6603, 0.1844, 0.6603, 0.1844, 0.6603, 0.1844, 0.6603, 0.1844, 0.6603, 0.1844, 0.6603, 0.1844, 0.6603, 0.1844, 0.6603, 0.1844, 0.6603, 0.1844, 0.6603, 0.1844, 0.6603, 0.1844, 0.6603, 0.1844, 0.6603, 0.1844, 0.6603, 0.1844, 0.6603, 0.1844, 0.6603, 0.1844, 0.6603, 0.1844, 0.6603, 0.1844, 0.6603, 0.1844, 0.6603, 0.1844, 0.6603, 0.1844, 0.6603, 0.1844, 0.6603, 0.1844, 0.6603, 0.1844, 0.6603, 0.1844, 0.6603, 0.1844, 0.6603, 0.1844, 0.6603, 0.1844, 0.6603, 0.1844, 0.6603, 0.1844, 0.6603, 0.1844, 0.6603, 0.1844, 0.6603, 0.1844, 0.6603, 0.1844, 0.6603, 0.1844, 0.6603, 0.1844, 0.6603, 0.1844, 0.6603, 0.1844, 0.6603, 0.1844, 0.6603, 0.1844, 0.6603, 0.1844, 0.6603, 0.1844, 0.6603, 0.1844, 0.6603, 0.1844, 0.6603, 0.1844, 0.6603, 0.1844, 0.6603, 0.1844, 0.6603, 0.1844, 0.6603, 0.1844, 0.6603, 0.1844, 0.6603, 0.1844, 0.6603, 0.1844, 0.6603, 0.1844, 0.6603, 0.1844, 0.6603, 0.1844, 0.6603, 0.1844, 0.6603, 0.1844, 0.6603, 0.1844, 0.6603, 0.1844, 0.6603, 0.1844, 0.6603, 0.1844, 0.6603, 0.1844, 0.6603, 0.1844, 0.6603, 0.1844, 0.6603, 0.1844, 0.6603, 0.1844, 0.6603, 0.1844, 0.6603, 0.1844, 0.6603, 0.1844, 0.6603, 0.1844, 0.6603, 0.1844, 0.6603, 0.1844, 0.6603, 0.1844, 0.6603, 0.1844, 0.6603, 0.1844, 0.6603, 0.1844, 0.6603, 0.1844, 0.6603, 0.1844, 0.6603, 0.1844, 0.6603, 0.1844, 0.6603, 0.1844, 0.6603, 0.1844, 0.6603, 0.1844, 0.6603, 0.1844, 0.6603, 0.1844, 0.6603, 0.1844, 0.6603, 0.1844, 0.6603, 0.1844, 0.6603, 0.1844, 0.6603, 0.1844, 0.6603, 0.1844, 0.6603, 0.1844, 0.6603, 0.1844, 0.6603, 0.1844, 0.6603, 0.1844, 0.6603, 0.1844, 0.6603, 0.1844, 0.6603, 0.1844, 0.6603, 0.1844, 0.6603, 0.1844, 0.6603, 0.1844, 0.6603, 0.1844, 0.6603, 0.1844, 0.6603, 0.1844, 0.6603, 0.1844, 0.6603, 0.1844, 0.6603, 0.1844, 0.6603, 0.1844, 0.6603, 0.1844, 0.6603, 0.1844, 0.6603, 0.1844, 0.6603, 0.1844, 0.6603, 0.1844, 0.6603, 0.1844, 0.6603, 0.1844, 0.6603, 0.1844, 0.6603, 0.1844, 0.6603, 0.1844, 0.6603, 0.1844, 0.6603, 0.1844, 0.6603, 0.1844, 0.6603, 0.1844, 0.6603, 0.1844, 0.6603, 0.1844, 0.6603, 0.1844, 0.6603, 0.1844, 0.6603, 0.1844, 0.6603, 0.1844, 0.6603, 0.1844, 0.6603, 0.1844, 0.6603, 0.1844, 0.6603, 0.1844, 0.6603, 0.1844, 0.6603, 0.1844, 0.6603, 0.1844, 0.6603, 0.1844, 0.6603, 0.1844, 0.6603, 0.1844, 0.6603, 0.1844, 0.6603, 0.1844, 0.6603, 0.1844, 0.6603, 0.1844, 0.6603, 0.1844, 0.6603, 0.1844, 0.6603, 0.1844, 0.6603, 0.1844, 0.6603, 0.1844, 0.6603, 0.1844, 0.6603, 0.1844, 0.6603, 0.1844, 0.6603, 0.1844, 0.6603, 0.1844, 0.6603, 0.1844, 0.6603, 0.1844, 0.6603, 0.1844, 0.6603, 0.1844, 0.6603, 0.1844, 0.6603, 0.1844, 0.6603, 0.1844, 0.6603, 0.1844, 0.6603, 0.1844, 0.6603, 0.1844, 0.6603, 0.1844, 0.6603, 0.1844, 0.6603, 0.1844, 0.6603, 0.1844, 0.6603, 0.1844, 0.6603, 0.1844, 0.6603, 0.1844, 0.6603, 0.1844, 0.6603, 0.1844, 0.6603, 0.1844, 0.6603, 0.1844, 0.6603, 0.1844, 0.6603, 0.1844, 0.6603, 0.1844, 0.6603, 0.1844, 0.6603, 0.1844, 0.6603, 0.1844, 0.6603, 0.1844, 0.6603, 0.1844, 0.6603, 0.1844, 0.6603, 0.1844, 0.6603, 0.1844, 0.6603, 0.1844, 0.6603, 0.1844, 0.6603, 0.1844, 0.6603, 0.1844, 0.6603, 0.1844, 0.6603, 0.1844, 0.6603, 0.1844, 0.6603, 0.1844, 0.6603, 0.1844, 0.6603, 0.1844, 0.6603, 0.1844, 0.6603, 0.1844, 0.6603, 0.1844, 0.6603, 0.1844, 0.6603, 0.1844, 0.6603, 0.1844, 0.6603, 0.1844, 0.6603, 0.1844, 0.6603, 0.1844, 0.6603, 0.1844, 0.6603, 0.1844, 0.6603, 0.1844, 0.6603, 0.1844, 0.6603, 0.1844, 0.6603, 0.1844, 0.6603, 0.1844, 0.6603, 0.1844, 0.6603, 0.1844, 0.6603, 0.1844, 0.6603, 0.1844, 0.6603, 0.1844, 0.6603, 0.1844, 0.6603, 0.1844, 0.6603, 0.1844, 0.6603, 0.1844, 0.6603, 0.1844, 0.6603, 0.1844, 0.6603, 0.1844, 0.6603, 0.1844, 0.6603, 0.1844, 0.6603, 0.1844, 0.6603, 0.1844, 0.6603, 0.1844, 0.6603, 0.1844, 0.6603, 0.1844, 0.6603, 0.1844, 0.6603, 0.1844, 0.6603, 0.1844, 0.6603, 0.1844, 0.6603, 0.1844, 0.6603, 0.1844, 0.6603, 0.1844, 0.6603, 0.1844, 0.6603, 0.1844, 0.6603, 0.1844, 0.6603, 0.1844, 0.6603, 0.1844, 0.6603, 0.1844, 0.6603, 0.1844, 0.6603, 0.1844, 0.6603, 0.1844, 0.6603, 0.1844, 0.6603, 0.1844, 0.6603, 0.1844, 0.6603, 0.1844, 0.6603, 0.1844, 0.6603, 0.1844, 0.6603, 0.1844, 0.6603, 0.1844, 0.6603, 0.1844, 0.6603, 0.1844, 0.6603, 0.1844, 0.6603, 0.1844, 0.6603, 0.1844, 0.6603, 0.1844, 0.6603, 0.1844, 0.6603, 0.1844, 0.6603, 0.1844, 0.6603, 0.1844, 0.6603, 0.1844, 0.6603, 0.1844, 0.6603, 0.1844, 0.6603, 0.1844, 0.6603, 0.1844, 0.6603, 0.1844, 0.6603, 0.1844, 0.6603, 0.1844, 0.6603, 0.1844, 0.6603, 0.1844, 0.6603, 0.1844, 0.6603, 0.1844, 0.6603, 0.1844, 0.6603, 0.1844, 0.6603, 0.1844, 0.6603, 0.1844, 0.6603, 0.1844, 0.6603, 0.1844, 0.6603, 0.1844, 0.6603, 0.1844, 0.6603, 0.1844, 0.6603, 0.1844, 0.6603, 0.1844, 0.6603, 0.1844, 0.6603, 0.1844, 0.6603, 0.1844, 0.6603, 0.1844, 0.6603, 0.1844, 0.6603, 0.1844, 0.6603, 0.1844, 0.6603, 0.1844, 0.6603, 0.1844, 0.6603, 0.1844, 0.6603, 0.1844, 0.6603, 0.1844, 0.6603, 0.1844, 0.6603, 0.1844, 0.6603, 0.1844, 0.6603, 0.1844, 0.6603, 0.1844, 0.6603, 0.1844, 0.6603, 0.1844, 0.6603, 0.1844, 0.6603, 0.1844, 0.6603, 0.1844, 0.6603, 0.1844, 0.6603, 0.1844, 0.6603, 0.1844, 0.6603, 0.1844, 0.6603, 0.1844, 0.6603, 0.1844, 0.6603, 0.1844, 0.6603, 0.1844, 0.6603, 0.1844, 0.6603, 0.1844, 0.6603, 0.1844, 0.6603, 0.1844, 0.6603, 0.1844, 0.6603, 0.1844, 0.6603, 0.1844, 0.6603, 0.1844, 0.6603, 0.1844, 0.6603, 0.1844, 0.6603, 0.1844, 0.6603, 0.1844, 0.6603, 0.1844, 0.6603, 0.1844, 0.6603, 0.1844, 0.6603, 0.1844, 0.6603, 0.1844, 0.6603, 0.1844, 0.6603, 0.1844, 0.6603, 0.1844, 0.6603, 0.1844, 0.6603, 0.1844, 0.6603, 0.1844, 0.6603, 0.1844, 0.6603, 0.1844, 0.6603, 0.1844, 0.6603, 0.1844, 0.6603, 0.1844, 0.6603, 0.1844, 0.6603, 0.1844, 0.6603, 0.1844, 0.6603, 0.1844, 0.6603, 0.1844, 0.6603, 0.1844, 0.6603, 0.1844, 0.6603, 0.1844, 0.6603, 0.1844, 0.6603, 0.1844, 0.6603, 0.1844, 0.6603, 0.1844, 0.6603, 0.1844, 0.6603, 0.1844, 0.6603, 0.1844, 0.6603, 0.1844, 0.6603, 0.1844, 0.6603, 0.1844, 0.6603, 0.1844, 0.6603, 0.1844, 0.6603, 0.1844, 0.6603, 0.1844, 0.6603, 0.1844, 0.6603, 0.1844, 0.6603, 0.1844, 0.6603, 0.1844, 0.6603, 0.1844, 0.6603, 0.1844, 0.6603, 0.1844, 0.6603, 0.1844, 0.6603, 0.1844, 0.6603, 0.1844, 0.6603, 0.1844, 0.6603, 0.1844, 0.6603, 0.1844, 0.6603, 0.1844, 0.6603, 0.1844, 0.6603, 0.1844, 0.6603, 0.1844, 0.6603, 0.1844, 0.6603, 0.1844, 0.6603, 0.1844, 0.6603, 0.1844, 0.6603, 0.1844, 0.6603, 0.1844, 0.6603, 0.1844, 0.6603, 0.1844, 0.6603, 0.1844, 0.6603, 0.1844, 0.6603, 0.1844, 0.6603, 0.1844, 0.6603, 0.1844, 0.6603, 0.1844, 0.6603, 0.1844, 0.6603, 0.1844, 0.6603, 0.1844, 0.6603, 0.1844, 0.6603, 0.1844, 0.6603, 0.1844, 0.6603, 0.1844, 0.6603, 0.1844, 0.6603, 0.1844, 0.6603, 0.1844, 0.6603, 0.1844, 0.6603, 0.1844, 0.6603, 0.1844, 0.6603, 0.1844, 0.6603, 0.1844, 0.6603, 0.1844, 0.6603, 0.1844, 0.6603, 0.1844, 0.6603, 0.1844, 0.6603, 0.1844, 0.6603, 0.1844, 0.6603, 0.1844, 0.6603, 0.1844, 0.6603, 0.1844, 0.6603, 0.1844, 0.6603, 0.1844, 0.6603, 0.1844, 0.6603, 0.1844, 0.6603, 0.1844, 0.6603, 0.1844, 0.6603, 0.1844, 0.6603, 0.1844, 0.6603, 0.1844, 0.6603, 0.1844, 0.6603, 0.1844, 0.6603, 0.1844, 0.6603, 0.1844, 0.6603, 0.1844, 0.6603, 0.1844, 0.6603, 0.1844, 0.6603, 0.1844, 0.6603, 0.1844, 0.6603, 0.1844, 0.6603, 0.1844, 0.6603, 0.1844, 0.6603, 0.1844, 0.6603, 0.1844, 0.6603, 0.1844, 0.6603, 0.1844, 0.6603, 0.1844, 0.6603, 0.1844, 0.6603, 0.1844, 0.6603, 0.1844, 0.6603, 0.1844, 0.6603, 0.1844, 0.6603, 0.1844, 0.6603, 0.1844, 0.6603, 0.1844, 0.6603, 0.1844, 0.6603, 0.1844, 0.6603, 0.1844, 0.6603, 0.1844, 0.6603, 0.1844, 0.6603, 0.1844, 0.6603, 0.1844, 0.6603, 0.1844, 0.6603, 0.1844, 0.6603, 0.1844, 0.6603, 0.1844, 0.6603, 0.1844, 0.6603, 0.1844, 0.6603, 0.1844, 0.6603, 0.1844, 0.6603, 0.1844, 0.6603, 0.1844, 0.6603, 0.1844, 0.6603, 0.1844, 0.6603, 0.1844, 0.6603, 0.1844, 0.6603, 0.1844, 0.6603, 0.1844, 0.6603, 0.1844, 0.6603, 0.1844, 0.6603, 0.1844, 0.6603, 0.1844, 0.6603, 0.1844, 0.6603, 0.1844, 0.6603, 0.1844, 0.6603, 0.1844, 0.6603, 0.1844, 0.6603, 0.1844, 0.6603, 0.1844, 0.6603, 0.1844, 0.6603, 0.1844, 0.6603, 0.1844, 0.6603, 0.1844, 0.6603, 0.1844, 0.6603, 0.1844, 0.6603, 0.1844, 0.6603, 0.1844, 0.6603, 0.1844, 0.6603, 0.1844, 0.6603, 0.1844, 0.6603, 0.1844, 0.6603, 0.1844, 0.6603, 0.1844, 0.6603, 0.1844, 0.6603, 0.1844, 0.6603, 0.1844, 0.6603, 0.1844, 0.6603, 0.1844, 0.6603, 0.1844, 0.6603, 0.1844, 0.6603, 0.1844, 0.6603, 0.1844, 0.6603, 0.1844, 0.6603, 0.1844, 0.6603, 0.1844, 0.6603, 0.1844, 0.6603, 0.1844, 0.6603, 0.1844, 0.6603, 0.1844, 0.6603, 0.1844, 0.6603, 0.1844, 0.6603, 0.1844, 0.6603, 0.1844, 0.6603, 0.1844, 0.6603, 0.1844, 0.6603, 0.1844, 0.6603, 0.1844, 0.6603, 0.1844, 0.6603, 0.1844, 0.6603, 0.1844, 0.6603, 0.1844, 0.6603, 0.1844, 0.6603, 0.1844, 0.6603, 0.1844, 0.6603, 0.1844, 0.6603, 0.1844, 0.6603, 0.1844, 0.6603, 0.1844, 0.6603, 0.1844, 0.6603, 0.1844, 0.6603, 0.1844, 0.6603, 0.1844, 0.6603, 0.1844, 0.6603, 0.1844, 0.6603, 0.1844, 0.6603, 0.1844, 0.6603, 0.1844, 0.6603, 0.1844, 0.6603, 0.1844, 0.6603, 0.1844, 0.6603, 0.1844, 0.6603, 0.1844, 0.6603, 0.1844, 0.6603, 0.1844, 0.6603, 0.1844, 0.6603, 0.1844, 0.6603, 0.1844, 0.6603, 0.1844, 0.6603, 0.1844, 0.6603, 0.1844, 0.6603, 0.1844, 0.6603, 0.1844, 0.6603, 0.1844, 0.6603, 0.1844, 0.6603, 0.1844, 0.6603, 0.1844, 0.6603, 0.1844, 0.6603, 0.1844, 0.6603, 0.1844, 0.6603, 0.1844, 0.6603, 0.1844, 0.6603, 0.1844, 0.6603, 0.1844, 0.6603, 0.1844, 0.6603, 0.1844, 0.6603, 0.1844, 0.6603, 0.1844, 0.6603, 0.1844, 0.6603, 0.1844, 0.6603, 0.1844, 0.6603, 0.1844, 0.6603, 0.1844, 0.6603, 0.1844, 0.6603, 0.1844, 0.6603, 0.1844, 0.6603, 0.1844, 0.6603, 0.1844, 0.6603, 0.1844, 0.6603, 0.1844, 0.6603, 0.1844, 0.6603, 0.1844, 0.6603, 0.1844, 0.6603, 0.1844, 0.6603, 0.1844, 0.6603, 0.1844, 0.6603, 0.1844, 0.6603, 0.1844, 0.6603, 0.1844, 0.6603, 0.1844, 0.6603, 0.1844, 0.6603, 0.1844, 0.6603, 0.1844, 0.6603, 0.1844, 0.6603, 0.1844, 0.6603, 0.1844, 0.6603, 0.1844, 0.6603, 0.1844, 0.6603, 0.1844, 0.6603, 0.1844, 0.6603, 0.1844, 0.6603, 0.1844, 0.6603, 0.1844, 0.6603, 0.1844, 0.6603, 0.1844, 0.6603, 0.1844, 0.6603, 0.1844, 0.6603, 0.1844, 0.6603, 0.1844, 0.6603, 0.1844, 0.6603, 0.1844, 0.6603, 0.1844, 0.6603, 0.1844, 0.6603, 0.1844, 0.6603, 0.1844, 0.6603, 0.1844, 0.6603, 0.1844, 0.6603, 0.1844, 0.6603, 0.1844, 0.6603, 0.1844, 0.6603, 0.1844, 0.6603, 0.1844, 0.6603, 0.1844, 0.6603, 0.1844, 0.6603, 0.1844, 0.6603, 0.1844, 0.6603, 0.1844, 0.6603, 0.1844, 0.6603, 0.1844, 0.6603, 0.1844, 0.6603, 0.1844, 0.6603, 0.1844, 0.6603, 0.1844, 0.6603, 0.1844, 0.6603, 0.1844, 0.6603, 0.1844, 0.6603, 0.1844, 0.6603, 0.1844, 0.6603, 0.1844, 0.6603, 0.1844, 0.6603, 0.1844, 0.6603, 0.1844, 0.6603, 0.1844, 0.6603, 0.1844, 0.6603, 0.1844, 0.6603, 0.1844, 0.6603, 0.1844, 0.6603, 0.1844, 0.6603, 0.1844, 0.6603, 0.1844, 0.6603, 0.1844, 0.6603, 0.1844, 0.6603, 0.1844, 0.6603, 0.1844, 0.6603, 0.1844, 0.6603, 0.1844, 0.6603, 0.1844, 0.6603, 0.1844, 0.6603, 0.1844, 0.6603, 0.1844, 0.6603, 0.1844, 0.6603, 0.1844, 0.6603, 0.1844, 0.6603, 0.1844, 0.6603, 0.1844, 0.6603, 0.1844, 0.6603, 0.1844, 0.6603, 0.1844, 0.6603, 0.1844, 0.6603, 0.1844, 0.6603, 0.1844, 0.6603, 0.1844, 0.6603, 0.1844, 0.6603, 0.1844, 0.6603, 0.1844, 0.6603, 0.1844, 0.6603, 0.1844, 0.6603, 0.1844, 0.6603, 0.1844, 0.6603, 0.1844, 0.6603, 0.1844, 0.6603, 0.1844, 0.6603, 0.1844, 0.6603, 0.1844, 0.6603, 0.1844, 0.6603, 0.1844, 0.6603, 0.1844, 0.6603, 0.1844, 0.6603, 0.1844, 0.6603, 0.1844, 0.6603, 0.1844, 0.6603, 0.1844, 0.6603, 0.1844, 0.6603, 0.1844, 0.6603, 0.1844, 0.6603, 0.1844, 0.6603, 0.1844, 0.6603, 0.1844, 0.6603, 0.1844, 0.6603, 0.1844, 0.6603, 0.1844, 0.6603, 0.1844, 0.6603, 0.1844, 0.6603, 0.1844, 0.6603, 0.1844, 0.6603, 0.1844, 0.6603, 0.1844, 0.6603, 0.1844, 0.6603, 0.1844, 0.6603, 0.1844, 0.6603, 0.1844, 0.6603, 0.1844, 0.6603, 0.1844, 0.6603, 0.1844, 0.6603, 0.1844, 0.6603, 0.1844, 0.6603, 0.1844, 0.6603, 0.1844, 0.6603, 0.1844, 0.6603, 0.1844, 0.6603, 0.1844, 0.6603, 0.1844, 0.6603, 0.1844, 0.6603, 0.1844, 0.6603, 0.1844, 0.6603, 0.1844, 0.6603, 0.1844, 0.6603, 0.1844, 0.6603, 0.1844, 0.6603, 0.1844, 0.6603, 0.1844, 0.6603, 0.1844, 0.6603, 0.1844, 0.6603, 0.1844, 0.6603, 0.1844, 0.6603, 0.1844, 0.6603, 0.1844, 0.6603, 0.1844, 0.6603, 0.1844, 0.6603, 0.1844, 0.6603, 0.1844, 0.6603, 0.1844, 0.6603, 0.1844, 0.6603, 0.1844, 0.6603, 0.1844, 0.6603, 0.1844, 0.6603, 0.1844, 0.6603, 0.1844, 0.6603, 0.1844, 0.6603, 0.1844, 0.6603, 0.1844, 0.6603, 0.1844, 0.6603, 0.1844, 0.6603, 0.1844, 0.6603, 0.1844, 0.6603, 0.1844, 0.6603, 0.1844, 0.6603, 0.1844, 0.6603, 0.1844, 0.6603, 0.1844, 0.6603, 0.1844, 0.6603, 0.1844, 0.6603, 0.1844, 0.6603, 0.1844, 0.6603, 0.1844, 0.6603, 0.1844, 0.6603, 0.1844, 0.6603, 0.1844, 0.6603, 0.1844, 0.6603, 0.1844, 0.6603, 0.1844, 0.6603, 0.1844, 0.6603, 0.1844, 0.6603, 0.1844, 0.6603, 0.1844, 0.6603, 0.1844, 0.6603, 0.1844, 0.6603, 0.1844, 0.6603, 0.1844, 0.6603, 0.1844, 0.6603, 0.1844, 0.6603, 0.1844, 0.6603, 0.1844, 0.6603, 0.1844, 0.6603, 0.1844, 0.6603, 0.1844, 0.6603, 0.1844, 0.6603, 0.1844, 0.6603, 0.1844, 0.6603, 0.1844, 0.6603, 0.1844, 0.6603, 0.1844, 0.6603, 0.1844, 0.6603, 0.1844, 0.6603, 0.1844, 0.6603, 0.1844, 0.6603, 0.1844, 0.6603, 0.1844, 0.6603, 0.1844, 0.6603, 0.1844, 0.6603, 0.1844, 0.6603, 0.1844, 0.6603, 0.1844, 0.6603, 0.1844, 0.6603, 0.1844, 0.6603, 0.1844, 0.6603, 0.1844, 0.6603, 0.1844, 0.6603, 0.1844, 0.6603, 0.1844, 0.6603, 0.1844, 0.6603, 0.1844, 0.6603, 0.1844, 0.6603, 0.1844, 0.6603, 0.1844, 0.6603, 0.1844, 0.6603, 0.1844, 0.6603, 0.1844, 0.6603, 0.1844, 0.6603, 0.1844, 0.6603, 0.1844, 0.6603, 0.1844, 0.6603, 0.1844, 0.6603, 0.1844, 0.6603, 0.1844, 0.6603, 0.1844, 0.6603, 0.1844, 0.6603, 0.1844, 0.6603, 0.1844, 0.6603, 0.1844, 0.6603, 0.1844, 0.6603, 0.1844, 0.6603, 0.1844, 0.6603, 0.1844, 0.6603, 0.1844, 0.6603, 0.1844, 0.6603, 0.1844, 0.6603, 0.1844, 0.6603, 0.1844, 0.6603, 0.1844, 0.6603, 0.1844, 0.6603, 0.1844, 0.6603, 0.1844, 0.6603, 0.1844, 0.6603, 0.1844, 0.6603, 0.1844, 0.6603, 0.1844, 0.6603, 0.1844, 0.6603, 0.1844, 0.6603, 0.1844, 0.6603, 0.1844, 0.6603, 0.1844, 0.6603, 0.1844, 0.6603, 0.1844, 0.6603, 0.1844, 0.6603, 0.1844, 0.6603, 0.1844, 0.6603, 0.1844, 0.6603, 0.1844, 0.6603, 0.1844, 0.6603, 0.1844, 0.6603, 0.1844, 0.6603, 0.1844, 0.6603, 0.1844, 0.6603, 0.1844, 0.6603, 0.1844, 0.6603, 0.1844, 0.6603, 0.1844, 0.6603, 0.1844, 0.6603, 0.1844, 0.6603, 0.1844, 0.6603, 0.1844, 0.6603, 0.1844, 0.6603, 0.1844, 0.6603, 0.1844, 0.6603, 0.1844, 0.6603, 0.1844, 0.6603, 0.1844, 0.6603, 0.1844, 0.6603, 0.1844, 0.6603, 0.1844, 0.6603, 0.1844, 0.6603, 0.1844, 0.6603, 0.1844, 0.6603, 0.1844, 0.6603, 0.1844, 0.6603, 0.1844, 0.6603, 0.1844, 0.6603, 0.1844, 0.6603, 0.1844, 0.6603, 0.1844, 0.6603, 0.1844, 0.6603, 0.1844, 0.6603, 0.1844, 0.6603, 0.1844, 0.6603, 0.1844, 0.6603, 0.1844, 0.6603, 0.1844, 0.6603, 0.1844, 0.6603, 0.1844, 0.6603, 0.1844, 0.6603, 0.1844, 0.6603, 0.1844, 0.6603, 0.1844, 0.6603, 0.1844, 0.6603, 0.1844, 0.6603, 0.1844, 0.6603, 0.1844, 0.6603, 0.1844, 0.6603, 0.1844, 0.6603, 0.1844, 0.6603, 0.1844, 0.6603, 0.1844, 0.6603, 0.1844, 0.6603, 0.1844, 0.6603, 0.1844, 0.6603, 0.1844, 0.6603, 0.1844, 0.6603, 0.1844, 0.6603, 0.1844, 0.6603, 0.1844, 0.6603, 0.1844, 0.6603, 0.1844, 0.6603, 0.1844, 0.6603, 0.1844, 0.6603, 0.1844, 0.6603, 0.1844, 0.6603, 0.1844, 0.6603, 0.1844, 0.6603, 0.1844, 0.6603, 0.1844, 0.6603, 0.1844, 0.6603, 0.1844, 0.6603, 0.1844, 0.6603, 0.1844, 0.6603, 0.1844, 0.6603, 0.1844, 0.6603, 0.1844, 0.6603, 0.1844, 0.6603, 0.1844, 0.6603, 0.1844, 0.6603, 0.1844, 0.6603, 0.1844, 0.6603, 0.1844, 0.6603, 0.1844, 0.6603, 0.1844, 0.6603, 0.1844, 0.6603, 0.1844, 0.6603, 0.1844, 0.6603, 0.1844, 0.6603, 0.1844, 0.6603, 0.1844, 0.6603, 0.1844, 0.6603, 0.1844, 0.6603, 0.1844, 0.6603, 0.1844, 0.6603, 0.1844, 0.6603, 0.1844, 0.6603, 0.1844, 0.6603, 0.1844, 0.6603, 0.1844, 0.6603, 0.1844, 0.6603, 0.1844, 0.6603, 0.1844, 0.6603, 0.1844, 0.6603, 0.1844, 0.6603, 0.1844, 0.6603, 0.1844, 0.6603, 0.1844, 0.6603, 0.1844, 0.6603, 0.1844, 0.6603, 0.1844, 0.6603, 0.1844, 0.6603, 0.1844, 0.6603, 0.1844, 0.6603, 0.1844, 0.6603, 0.1844, 0.6603, 0.1844, 0.6603, 0.1844, 0.6603, 0.1844, 0.6603, 0.1844, 0.6603, 0.1844, 0.6603, 0.1844, 0.6603, 0.1844, 0.6603, 0.1844, 0.6603, 0.1844, 0.6603, 0.1844, 0.6603, 0.1844, 0.6603, 0.1844, 0.6603, 0.1844, 0.6603, 0.1844, 0.6603, 0.1844, 0.6603, 0.1844, 0.6603, 0.1844, 0.6603, 0.1844, 0.6603, 0.1844, 0.6603, 0.1844, 0.6603, 0.1844, 0.6603, 0.1844, 0.6603, 0.1844, 0.6603, 0.1844, 0.6603, 0.1844, 0.6603, 0.1844, 0.6603, 0.1844, 0.6603, 0.1844, 0.6603, 0.1844, 0.6603, 0.1844, 0.6603, 0.1844, 0.6603, 0.1844, 0.6603, 0.1844, 0.6603, 0.1844, 0.6603, 0.1844, 0.6603, 0.1844, 0.6603, 0.1844, 0.6603, 0.1844, 0.6603, 0.1844, 0.6603, 0.1844, 0.6603, 0.1844, 0.6603, 0.1844, 0.6603, 0.1844, 0.6603, 0.1844, 0.6603, 0.1844, 0.6603, 0.1844, 0.6603, 0.1844, 0.6603, 0.1844, 0.6603, 0.1844, 0.6603, 0.1844, 0.6603, 0.1844, 0.6603, 0.1844, 0.6603, 0.1844, 0.6603, 0.1844, 0.6603, 0.1844, 0.6603, 0.1844, 0.6603, 0.1844, 0.6603, 0.1844, 0.6603, 0.1844, 0.6603, 0.1844, 0.6603, 0.1844, 0.6603, 0.1844, 0.6603, 0.1844, 0.6603, 0.1844, 0.6603, 0.1844, 0.6603, 0.1844, 0.6603, 0.1844, 0.6603, 0.1844, 0.6603, 0.1844, 0.6603, 0.1844, 0.6603, 0.1844, 0.6603, 0.1844, 0.6603, 0.1844, 0.6603, 0.1844, 0.6603, 0.1844, 0.6603, 0.1844, 0.6603, 0.1844, 0.6603, 0.1844, 0.6603, 0.1844, 0.6603, 0.1844, 0.6603, 0.1844, 0.6603, 0.1844, 0.6603, 0.1844, 0.6603, 0.1844, 0.6603, 0.1844, 0.6603, 0.1844, 0.6603, 0.1844, 0.6603, 0.1844, 0.6603, 0.1844, 0.6603, 0.1844, 0.6603, 0.1844, 0.6603, 0.1844, 0.6603, 0.1844, 0.6603, 0.1844, 0.6603, 0.1844, 0.6603, 0.1844, 0.6603, 0.1844, 0.6603, 0.1844, 0.6603, 0.1844, 0.6603, 0.1844, 0.6603, 0.1844, 0.6603, 0.1844, 0.6603, 0.1844, 0.6603, 0.1844, 0.6603, 0.1844, 0.6603, 0.1844, 0.6603, 0.1844, 0.6603, 0.1844, 0.6603, 0.1844, 0.6603, 0.1844, 0.6603, 0.1844, 0.6603, 0.1844, 0.6603, 0.1844, 0.6603, 0.1844, 0.6603, 0.1844, 0.6603, 0.1844, 0.6603, 0.1844, 0.6603, 0.1844, 0.6603, 0.1844, 0.6603, 0.1844, 0.6603, 0.1844, 0.6603, 0.1844, 0.6603, 0.1844, 0.6603, 0.1844, 0.6603, 0.1844, 0.6603, 0.1844, 0.6603, 0.1844, 0.6603, 0.1844, 0.6603, 0.1844, 0.6603, 0.1844, 0.6603, 0.1844, 0.6603, 0.1844, 0.6603, 0.1844, 0.6603, 0.1844, 0.6603, 0.1844, 0.6603, 0.1844, 0.6603, 0.1844, 0.6603, 0.1844, 0.6603, 0.1844, 0.6603, 0.1844, 0.6603, 0.1844, 0.6603, 0.1844, 0.6603, 0.1844, 0.6603, 0.1844, 0.6603, 0.1844, 0.6603, 0.1844, 0.6603, 0.1844, 0.6603, 0.1844, 0.6603, 0.1844, 0.6603, 0.1844, 0.6603, 0.1844, 0.6603, 0.1844, 0.6603, 0.1844, 0.6603, 0.1844, 0.6603, 0.1844, 0.6603, 0.1844, 0.6603, 0.1844, 0.6603, 0.1844, 0.6603, 0.1844, 0.6603, 0.1844, 0.6603, 0.1844, 0.6603, 0.1844, 0.6603, 0.1844, 0.6603, 0.1844, 0.6603, 0.1844, 0.6603, 0.1844, 0.6603, 0.1844, 0.6603, 0.1844, 0.6603, 0.1844, 0.6603, 0.1844, 0.6603, 0.1844, 0.6603, 0.1844, 0.6603, 0.1844, 0.6603, 0.1844, 0.6603, 0.1844, 0.6603, 0.1844, 0.6603, 0.1844, 0.6603, 0.1844, 0.6603, 0.1844, 0.6603, 0.1844, 0.6603, 0.1844, 0.6603, 0.1844, 0.6603, 0.1844, 0.6603, 0.1844, 0.6603, 0.1844, 0.6603, 0.1844, 0.6603, 0.1844, 0.6603, 0.1844, 0.6603, 0.1844, 0.6603, 0.1844, 0.6603, 0.1844, 0.6603, 0.1844, 0.6603, 0.1844, 0.6603, 0.1844, 0.6603, 0.1844, 0.6603, 0.1844, 0.6603, 0.1844, 0.6603, 0.1844, 0.6603, 0.1844, 0.6603, 0.1844, 0.6603, 0.1844, 0.6603, 0.1844, 0.6603, 0.1844, 0.6603, 0.1844, 0.6603, 0.1844, 0.6603, 0.1844, 0.6603, 0.1844, 0.6603, 0.1844, 0.6603, 0.1844, 0.6603, 0.1844, 0.6603, 0.1844, 0.6603, 0.1844, 0.6603, 0.1844, 0.6603, 0.1844, 0.6603, 0.1844, 0.6603, 0.1844, 0.6603, 0.1844, 0.6603, 0.1844, 0.6603, 0.1844, 0.6603, 0.1844, 0.6603, 0.1844, 0.6603, 0.1844, 0.6603, 0.1844, 0.6603, 0.1844, 0.6603, 0.1844, 0.6603, 0.1844, 0.6603, 0.1844, 0.6603, 0.1844, 0.6603, 0.1844, 0.6603, 0.1844, 0.6603, 0.1844, 0.6603, 0.1844, 0.6603, 0.1844, 0.6603, 0.1844, 0.6603, 0.1844, 0.6603, 0.1844, 0.6603, 0.1844, 0.6603, 0.1844, 0.6603, 0.1844, 0.6603, 0.1844, 0.6603, 0.1844, 0.6603, 0.1844, 0.6603, 0.1844, 0.6603, 0.1844, 0.6603, 0.1844, 0.6603, 0.1844, 0.6603, 0.1844, 0.6603, 0.1844, 0.6603, 0.1844, 0.6603, 0.1844, 0.6603, 0.1844, 0.6603, 0.1844, 0.6603, 0.1844, 0.6603, 0.1844, 0.6603, 0.1844, 0.6603, 0.1844, 0.6603, 0.1844, 0.6603, 0.1844, 0.6603, 0.1844, 0.6603, 0.1844, 0.6603, 0.1844, 0.6603, 0.1844, 0.6603, 0.1844, 0.6603, 0.1844, 0.6603, 0.1844, 0.6603, 0.1844, 0.6603, 0.1844, 0.6603, 0.1844, 0.6603, 0.1844, 0.6603, 0.1844, 0.6603, 0.1844, 0.6603, 0.1844, 0.6603, 0.1844, 0.6603, 0.1844, 0.6603, 0.1844, 0.6603, 0.1844, 0.5375, 0.2336, 0.5375, 0.2336, 0.5375, 0.2336, 0.5375, 0.2336, 0.6603, 0.1844, 0.6603, 0.1844, 0.6603, 0.1844, 0.6603, 0.1844, 0.6603, 0.1844, 0.6603, 0.1844, 0.6603, 0.1844, 0.6603, 0.1844, 0.6603, 0.1844, 0.6603, 0.1844, 0.6603, 0.1844, 0.6603, 0.1844, 0.6603, 0.1844, 0.6603, 0.1844, 0.6603, 0.1844, 0.6603, 0.1844, 0.6603, 0.1844, 0.6603, 0.1844, 0.6603, 0.1844, 0.6603, 0.1844, 0.6603, 0.1844, 0.6603, 0.1844, 0.6603, 0.1844, 0.6603, 0.1844, 0.6603, 0.1844, 0.6603, 0.1844, 0.6603, 0.1844, 0.6603, 0.1844, 0.6603, 0.1844, 0.6603, 0.1844, 0.6603, 0.1844, 0.6603, 0.1844, 0.6603, 0.1844, 0.6603, 0.1844, 0.6603, 0.1844, 0.6603, 0.1844, 0.6603, 0.1844, 0.6603, 0.1844, 0.6603, 0.1844, 0.6603, 0.1844, 0.6603, 0.1844, 0.6603, 0.1844, 0.6603, 0.1844, 0.6603, 0.1844, 0.6603, 0.1844, 0.6603, 0.1844, 0.6603, 0.1844, 0.6603, 0.1844, 0.5375, 0.2336, 0.5375, 0.2336, 0.5375, 0.2336, 0.5375, 0.2336, 0.5375, 0.2336, 0.5375, 0.2336, 0.5375, 0.2336, 0.5375, 0.2336, 0.5375, 0.2336, 0.5375, 0.2336, 0.5375, 0.2336, 0.5375, 0.2336, 0.5375, 0.2336, 0.5375, 0.2336, 0.5375, 0.2336, 0.5375, 0.2336, 0.5375, 0.2336, 0.5375, 0.2336, 0.5375, 0.2336, 0.5375, 0.2336, 0.5375, 0.2336, 0.5375, 0.2336, 0.5375, 0.2336, 0.5375, 0.2336, 0.5375, 0.2336, 0.5375, 0.2336, 0.5375, 0.2336, 0.5375, 0.2336, 0.5375, 0.2336, 0.5375, 0.2336, 0.5375, 0.2336, 0.5375, 0.2336, 0.5375, 0.2336, 0.5375, 0.2336, 0.5375, 0.2336, 0.5375, 0.2336, 0.5375, 0.2336, 0.5375, 0.2336, 0.5375, 0.2336, 0.5375, 0.2336, 0.5375, 0.2336, 0.5375, 0.2336, 0.5375, 0.2336, 0.5375, 0.2336, 0.5375, 0.2336, 0.5375, 0.2336, 0.5375, 0.2336, 0.5375, 0.2336, 0.5375, 0.2336, 0.5375, 0.2336, 0.5375, 0.2336, 0.5375, 0.2336, 0.5375, 0.2336, 0.5375, 0.2336, 0.5375, 0.2336, 0.5375, 0.2336, 0.5375, 0.2336, 0.5375, 0.2336, 0.5375, 0.2336, 0.5375, 0.2336, 0.5375, 0.2336, 0.5375, 0.2336, 0.5375, 0.2336, 0.5375, 0.2336, 0.5375, 0.2336, 0.5375, 0.2336, 0.5375, 0.2336, 0.5375, 0.2336, 0.5375, 0.2336, 0.5375, 0.2336, 0.5375, 0.2336, 0.5375, 0.2336, 0.5375, 0.2336, 0.5375, 0.2336, 0.5375, 0.2336, 0.5375, 0.2336, 0.5375, 0.2336, 0.5375, 0.2336, 0.5375, 0.2336, 0.5375, 0.2336, 0.5375, 0.2336, 0.5375, 0.2336, 0.5375, 0.2336, 0.5375, 0.2336, 0.5375, 0.2336, 0.5375, 0.2336, 0.5375, 0.2336, 0.5375, 0.2336, 0.5375, 0.2336, 0.5375, 0.2336, 0.5375, 0.2336, 0.5375, 0.2336, 0.5375, 0.2336, 0.5375, 0.2336, 0.5375, 0.2336, 0.5375, 0.2336, 0.5375, 0.2336, 0.5375, 0.2336, 0.5375, 0.2336, 0.5375, 0.2336, 0.5375, 0.2336, 0.5375, 0.2336, 0.5375, 0.2336, 0.5375, 0.2336, 0.5375, 0.2336, 0.5375, 0.2336, 0.5375, 0.2336, 0.5375, 0.2336, 0.5375, 0.2336, 0.5375, 0.2336, 0.5375, 0.2336, 0.5375, 0.2336, 0.5375, 0.2336, 0.5375, 0.2336, 0.5375, 0.2336, 0.5375, 0.2336, 0.5375, 0.2336, 0.5375, 0.2336, 0.5375, 0.2336, 0.5375, 0.2336, 0.5375, 0.2336, 0.5375, 0.2336, 0.5375, 0.2336, 0.5375, 0.2336, 0.5375, 0.2336, 0.5375, 0.2336, 0.5375, 0.2336, 0.5375, 0.2336, 0.5375, 0.2336, 0.5375, 0.2336, 0.5375, 0.2336, 0.5375, 0.2336, 0.5375, 0.2336, 0.5375, 0.2336, 0.5375, 0.2336, 0.5375, 0.2336, 0.5375, 0.2336, 0.5375, 0.2336, 0.5375, 0.2336, 0.5375, 0.2336, 0.5375, 0.2336, 0.5375, 0.2336, 0.5375, 0.2336, 0.5375, 0.2336, 0.5375, 0.2336, 0.5375, 0.2336, 0.5375, 0.2336, 0.5375, 0.2336, 0.5375, 0.2336, 0.5375, 0.2336, 0.5375, 0.2336, 0.5375, 0.2336, 0.5375, 0.2336, 0.5375, 0.2336, 0.5375, 0.2336, 0.5375, 0.2336, 0.5375, 0.2336, 0.5375, 0.2336, 0.5375, 0.2336, 0.5375, 0.2336, 0.5375, 0.2336, 0.5375, 0.2336, 0.5375, 0.2336, 0.5375, 0.2336, 0.5375, 0.2336, 0.5375, 0.2336, 0.5375, 0.2336, 0.5375, 0.2336, 0.5375, 0.2336, 0.5375, 0.2336, 0.5375, 0.2336, 0.5375, 0.2336, 0.5375, 0.2336, 0.5375, 0.2336, 0.5375, 0.2336, 0.5375, 0.2336, 0.5375, 0.2336, 0.5375, 0.2336, 0.5375, 0.2336, 0.5375, 0.2336, 0.5375, 0.2336, 0.5375, 0.2336, 0.5375, 0.2336, 0.5375, 0.2336, 0.5375, 0.2336, 0.5375, 0.2336, 0.5375, 0.2336, 0.5375, 0.2336, 0.5375, 0.2336, 0.5375, 0.2336, 0.5375, 0.2336, 0.5375, 0.2336, 0.5375, 0.2336, 0.5375, 0.2336, 0.5375, 0.2336, 0.5375, 0.2336, 0.5375, 0.2336, 0.5375, 0.2336, 0.5375, 0.2336, 0.5375, 0.2336, 0.6603, 0.1844, 0.6603, 0.1844, 0.6603, 0.1844, 0.6603, 0.1844, 0.6603, 0.1844, 0.6603, 0.1844, 0.6603, 0.1844, 0.6603, 0.1844, 0.6603, 0.1844, 0.6603, 0.1844, 0.6603, 0.1844, 0.6603, 0.1844, 0.6603, 0.1844, 0.6603, 0.1844, 0.6603, 0.1844, 0.6603, 0.1844, 0.6603, 0.1844, 0.6603, 0.1844, 0.6603, 0.1844, 0.6603, 0.1844, 0.6603, 0.1844, 0.6603, 0.1844, 0.6603, 0.1844, 0.6603, 0.1844, 0.6603, 0.1844, 0.6603, 0.1844, 0.6603, 0.1844, 0.6603, 0.1844, 0.6603, 0.1844, 0.6603, 0.1844, 0.6603, 0.1844, 0.6603, 0.1844, 0.6603, 0.1844, 0.6603, 0.1844, 0.6603, 0.1844, 0.6603, 0.1844, 0.6603, 0.1844, 0.6603, 0.1844, 0.6603, 0.1844, 0.6603, 0.1844, 0.6603, 0.1844, 0.6603, 0.1844, 0.6603, 0.1844, 0.6603, 0.1844, 0.6603, 0.1844, 0.6603, 0.1844, 0.6603, 0.1844, 0.6603, 0.1844, 0.6603, 0.1844, 0.6603, 0.1844, 0.6603, 0.1844, 0.6603, 0.1844, 0.6603, 0.1844, 0.6603, 0.1844, 0.6603, 0.1844, 0.6603, 0.1844, 0.6603, 0.1844, 0.6603, 0.1844, 0.6603, 0.1844, 0.6603, 0.1844, 0.6603, 0.1844, 0.6603, 0.1844, 0.6603, 0.1844, 0.6603, 0.1844, 0.6603, 0.1844, 0.6603, 0.1844, 0.6603, 0.1844, 0.6603, 0.1844, 0.6603, 0.1844, 0.6603, 0.1844, 0.6603, 0.1844, 0.6603, 0.1844, 0.6603, 0.1844, 0.6603, 0.1844, 0.6603, 0.1844, 0.6603, 0.1844, 0.6603, 0.1844, 0.6603, 0.1844, 0.6603, 0.1844, 0.6603, 0.1844, 0.6603, 0.1844, 0.6603, 0.1844, 0.6603, 0.1844, 0.6603, 0.1844, 0.6603, 0.1844, 0.6603, 0.1844, 0.6603, 0.1844, 0.6603, 0.1844, 0.6603, 0.1844, 0.6603, 0.1844, 0.6603, 0.1844, 0.6603, 0.1844, 0.6603, 0.1844, 0.6603, 0.1844, 0.6603, 0.1844, 0.6603, 0.1844, 0.6603, 0.1844, 0.6603, 0.1844, 0.6603, 0.1844, 0.6603, 0.1844, 0.6603, 0.1844, 0.6603, 0.1844, 0.6603, 0.1844, 0.6603, 0.1844, 0.6603, 0.1844, 0.6603, 0.1844, 0.6603, 0.1844, 0.6603, 0.1844, 0.6603, 0.1844, 0.6603, 0.1844, 0.6603, 0.1844, 0.6603, 0.1844, 0.6603, 0.1844, 0.6603, 0.1844, 0.6603, 0.1844, 0.6603, 0.1844, 0.6603, 0.1844, 0.6603, 0.1844, 0.6603, 0.1844, 0.6603, 0.1844, 0.6603, 0.1844, 0.6603, 0.1844, 0.6603, 0.1844, 0.6603, 0.1844, 0.6603, 0.1844, 0.6603, 0.1844, 0.4184, 0.07322, 0.5581, 0.07322, 0.5581, 0.1149, 0.4183, 0.1149, 0.6603, 0.1844, 0.6603, 0.1844, 0.6603, 0.1844, 0.6603, 0.1844, 0.6603, 0.1844, 0.6603, 0.1844, 0.6603, 0.1844, 0.6603, 0.1844, 0.6603, 0.1844, 0.6603, 0.1844, 0.6603, 0.1844, 0.6603, 0.1844, 0.6603, 0.1844, 0.6603, 0.1844, 0.6603, 0.1844, 0.6603, 0.1844, 0.6603, 0.1844, 0.6603, 0.1844, 0.6603, 0.1844, 0.6603, 0.1844, 0.6603, 0.1844, 0.6603, 0.1844, 0.6603, 0.1844, 0.6603, 0.1844, 0.6603, 0.1844, 0.6603, 0.1844, 0.6603, 0.1844, 0.6603, 0.1844, 0.6603, 0.1844, 0.6603, 0.1844, 0.6603, 0.1844, 0.6603, 0.1844, 0.6603, 0.1844, 0.6603, 0.1844, 0.6603, 0.1844, 0.6603, 0.1844, 0.6603, 0.1844, 0.6603, 0.1844, 0.6603, 0.1844, 0.6603, 0.1844, 0.6603, 0.1844, 0.6603, 0.1844, 0.6603, 0.1844, 0.6603, 0.1844, 0.6603, 0.1844, 0.6603, 0.1844, 0.6603, 0.1844, 0.6603, 0.1844, 0.6603, 0.1844, 0.6603, 0.1844, 0.6603, 0.1844, 0.6603, 0.1844, 0.6603, 0.1844, 0.6603, 0.1844, 0.6603, 0.1844, 0.6603, 0.1844, 0.6603, 0.1844, 0.6603, 0.1844, 0.6603, 0.1844, 0.6603, 0.1844, 0.6603, 0.1844, 0.6603, 0.1844, 0.6603, 0.1844, 0.6603, 0.1844, 0.6603, 0.1844, 0.6603, 0.1844, 0.6603, 0.1844, 0.6603, 0.1844, 0.6603, 0.1844, 0.6603, 0.1844, 0.6603, 0.1844, 0.6603, 0.1844, 0.6603, 0.1844, 0.6603, 0.1844, 0.6603, 0.1844, 0.6603, 0.1844, 0.6603, 0.1844, 0.6603, 0.1844, 0.6603, 0.1844, 0.6603, 0.1844, 0.6603, 0.1844, 0.6603, 0.1844, 0.6603, 0.1844, 0.6603, 0.1844, 0.6603, 0.1844, 0.6603, 0.1844, 0.6603, 0.1844, 0.6603, 0.1844, 0.6603, 0.1844, 0.6603, 0.1844, 0.6603, 0.1844, 0.6603, 0.1844, 0.6603, 0.1844, 0.6603, 0.1844, 0.6603, 0.1844, 0.6603, 0.1844, 0.6603, 0.1844, 0.6603, 0.1844, 0.6603, 0.1844, 0.6603, 0.1844])
me_cube_003.materials.append(mat_armbattlemattel)
me_cube_003.use_remesh_fix_poles = True
me_cube_003.use_remesh_preserve_attributes = False
me_cube_003.update()

# ---- objects
ob_armbattle = bpy.data.objects.new('armbattle', me_cube_003)

# ---- transforms, parenting, visibility, modifiers, constraints
ob_armbattle.location = (0.0, 0.0, 0.0)
ob_armbattle.rotation_euler = (1.571, 0.0, 0.0)
_m = ob_armbattle.modifiers.new('Auto Smooth', 'NODES')
_m.node_group = ng_auto_smooth
_gi = [s.identifier for s in ng_auto_smooth.interface.items_tree if s.item_type == 'SOCKET' and s.in_out == 'INPUT']
_m[_gi[1]] = 1.047  # Angle
_m = ob_armbattle.modifiers.new('WeightedNormal', 'WEIGHTED_NORMAL')
_m.keep_sharp = True

# ---- collection membership
scene.collection.objects.link(ob_armbattle)

# ---- scene / render settings (as saved in the file)
scene.frame_start = 1; scene.frame_end = 250; scene.frame_set(1)
scene.render.engine = 'BLENDER_EEVEE_NEXT'
scene.cycles.use_denoising = False
scene.cycles.samples = 128
scene.cycles.sampling_pattern = 'TABULATED_SOBOL'
scene.cycles.use_adaptive_sampling = False
scene.cycles.use_light_tree = False
scene.view_settings.view_transform = 'Filmic'
bpy.context.view_layer.update()

# ---- added for rendering (the .blend has no active camera and no usable light): camera, sun
cam_auto = bpy.data.cameras.new('AutoCamera')
cam_auto.lens = 50.0
cam_auto.sensor_width = 36.0
cam_auto.clip_end = 1000.0
ob_auto_camera = bpy.data.objects.new('AutoCamera', cam_auto)
scene.collection.objects.link(ob_auto_camera)
ob_auto_camera.location = (0.226398, -0.27021, 0.194188)
ob_auto_camera.rotation_euler = (1.09748, -7.21219e-08, 0.694738)
scene.camera = ob_auto_camera
light_auto_sun = bpy.data.lights.new('AutoSun', 'SUN')
light_auto_sun.energy = 3.0
light_auto_sun.angle = 0.0523599
ob_auto_sun = bpy.data.objects.new('AutoSun', light_auto_sun)
scene.collection.objects.link(ob_auto_sun)
ob_auto_sun.rotation_euler = (0.872665, 0.174533, 0.523599)
bpy.context.view_layer.update()
